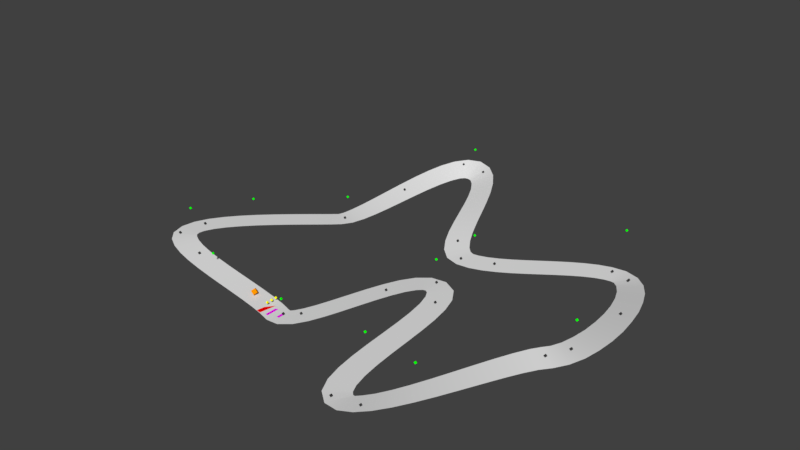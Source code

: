 # Source: circuit.blend  (saved by Blender 2.79.0; exported with 4.5.12 LTS)
import bpy
from mathutils import Matrix  # noqa: F401  (used for matrix-valued properties, if any)

bpy.ops.wm.read_factory_settings(use_empty=True)
scene = bpy.context.scene
scene.name = 'Scene'

# ---- collections
col_collection_1 = bpy.data.collections.new('Collection 1'); scene.collection.children.link(col_collection_1)
col_collection_1.hide_render = True
col_collection_1.hide_viewport = True
col_collection_10 = bpy.data.collections.new('Collection 10'); scene.collection.children.link(col_collection_10)

# ---- images (referenced by path relative to the original .blend; pixels are not part of the script)
import os
ASSET_DIR = os.environ.get("B2B_ASSET_DIR", "")  # directory of the original .blend (textures are referenced by path, not embedded)
HERE = os.path.dirname(os.path.abspath(__file__))  # packed textures are extracted next to this script under _unpacked/

def load_image(name, relpath, width, height, colorspace="sRGB"):
    """Load a texture the original file referenced (path relative to the .blend, or extracted next to this script)."""
    p = next((c for c in (os.path.join(HERE, relpath), os.path.join(ASSET_DIR, relpath)) if relpath and os.path.exists(c)), "")
    if p:
        img = bpy.data.images.load(p, check_existing=True)
        img.name = name
    else:  # same state as the original file: an image datablock whose file is absent (Cycles renders it pink)
        img = bpy.data.images.new(name, width, height)
        img.source = "FILE"
        img.filepath = "//" + (relpath or name)
    img.colorspace_settings.name = colorspace
    return img
img_pavement_jpg = load_image('pavement.jpg', 'pavement.jpg', 1024, 1024, 'sRGB')

# ---- materials (node trees are filled in below, after node groups)
mat_material_003 = bpy.data.materials.new('Material.003')
mat_material_003.alpha_threshold = 0.0
mat_material_003.use_transparent_shadow = False
mat_material_003.roughness = 0.5
mat_material_001 = bpy.data.materials.new('Material.001')
mat_material_001.alpha_threshold = 0.0
mat_material_001.use_transparent_shadow = False
mat_material_001.diffuse_color = (0.0, 1.0, 0.0, 1.0)
mat_material_001.roughness = 0.5
mat_material_001.line_color = (0.0, 0.0, 0.0, 1.0)
mat_material_002 = bpy.data.materials.new('Material.002')
mat_material_002.alpha_threshold = 0.0
mat_material_002.use_transparent_shadow = False
mat_material_002.diffuse_color = (0.03522, 0.03522, 0.03522, 1.0)
mat_material_002.roughness = 0.5
mat_material_002.specular_intensity = 1.0
mat_material_002.line_color = (0.0, 0.0, 0.0, 1.0)
mat_material_006 = bpy.data.materials.new('Material.006')
mat_material_006.alpha_threshold = 0.0
mat_material_006.use_transparent_shadow = False
mat_material_006.diffuse_color = (1.0, 0.3118, 0.0, 1.0)
mat_material_006.roughness = 0.5
mat_material_006.specular_intensity = 1.0
mat_material_006.line_color = (0.0, 0.0, 0.0, 1.0)
mat_material_008 = bpy.data.materials.new('Material.008')
mat_material_008.alpha_threshold = 0.0
mat_material_008.use_transparent_shadow = False
mat_material_008.diffuse_color = (1.0, 1.0, 0.0, 1.0)
mat_material_008.roughness = 0.5
mat_material_008.specular_intensity = 1.0
mat_material_008.line_color = (0.0, 0.0, 0.0, 1.0)
mat_material_009 = bpy.data.materials.new('Material.009')
mat_material_009.alpha_threshold = 0.0
mat_material_009.use_transparent_shadow = False
mat_material_009.diffuse_color = (1.0, 1.0, 0.0, 1.0)
mat_material_009.roughness = 0.5
mat_material_009.specular_intensity = 1.0
mat_material_009.line_color = (0.0, 0.0, 0.0, 1.0)
mat_material_010 = bpy.data.materials.new('Material.010')
mat_material_010.alpha_threshold = 0.0
mat_material_010.use_transparent_shadow = False
mat_material_010.diffuse_color = (1.0, 1.0, 0.0, 1.0)
mat_material_010.roughness = 0.5
mat_material_010.specular_intensity = 1.0
mat_material_010.line_color = (0.0, 0.0, 0.0, 1.0)
mat_material_015 = bpy.data.materials.new('Material.015')
mat_material_015.alpha_threshold = 0.0
mat_material_015.use_transparent_shadow = False
mat_material_015.diffuse_color = (1.0, 0.0, 0.0, 1.0)
mat_material_015.roughness = 0.5
mat_material_016 = bpy.data.materials.new('Material.016')
mat_material_016.alpha_threshold = 0.0
mat_material_016.use_transparent_shadow = False
mat_material_016.diffuse_color = (1.0, 0.0, 1.0, 1.0)
mat_material_016.roughness = 0.5
mat_material_012 = bpy.data.materials.new('Material.012')
mat_material_012.alpha_threshold = 0.0
mat_material_012.use_transparent_shadow = False
mat_material_012.diffuse_color = (0.0, 1.0, 0.0, 1.0)
mat_material_012.roughness = 0.5
mat_material_012.line_color = (0.0, 0.0, 0.0, 1.0)
mat_material_013 = bpy.data.materials.new('Material.013')
mat_material_013.alpha_threshold = 0.0
mat_material_013.use_transparent_shadow = False
mat_material_013.diffuse_color = (0.0, 1.0, 0.0, 1.0)
mat_material_013.roughness = 0.5
mat_material_013.line_color = (0.0, 0.0, 0.0, 1.0)
mat_material_017 = bpy.data.materials.new('Material.017')
mat_material_017.alpha_threshold = 0.0
mat_material_017.use_transparent_shadow = False
mat_material_017.diffuse_color = (0.0, 1.0, 0.0, 1.0)
mat_material_017.roughness = 0.5
mat_material_017.line_color = (0.0, 0.0, 0.0, 1.0)
mat_material_018 = bpy.data.materials.new('Material.018')
mat_material_018.alpha_threshold = 0.0
mat_material_018.use_transparent_shadow = False
mat_material_018.diffuse_color = (0.0, 1.0, 0.0, 1.0)
mat_material_018.roughness = 0.5
mat_material_018.line_color = (0.0, 0.0, 0.0, 1.0)
mat_material_019 = bpy.data.materials.new('Material.019')
mat_material_019.alpha_threshold = 0.0
mat_material_019.use_transparent_shadow = False
mat_material_019.diffuse_color = (0.0, 1.0, 0.0, 1.0)
mat_material_019.roughness = 0.5
mat_material_019.line_color = (0.0, 0.0, 0.0, 1.0)
mat_material_020 = bpy.data.materials.new('Material.020')
mat_material_020.alpha_threshold = 0.0
mat_material_020.use_transparent_shadow = False
mat_material_020.diffuse_color = (0.0, 1.0, 0.0, 1.0)
mat_material_020.roughness = 0.5
mat_material_020.line_color = (0.0, 0.0, 0.0, 1.0)
mat_material_021 = bpy.data.materials.new('Material.021')
mat_material_021.alpha_threshold = 0.0
mat_material_021.use_transparent_shadow = False
mat_material_021.diffuse_color = (0.0, 1.0, 0.0, 1.0)
mat_material_021.roughness = 0.5
mat_material_021.line_color = (0.0, 0.0, 0.0, 1.0)
mat_material_022 = bpy.data.materials.new('Material.022')
mat_material_022.alpha_threshold = 0.0
mat_material_022.use_transparent_shadow = False
mat_material_022.diffuse_color = (0.0, 1.0, 0.0, 1.0)
mat_material_022.roughness = 0.5
mat_material_022.line_color = (0.0, 0.0, 0.0, 1.0)
mat_material_023 = bpy.data.materials.new('Material.023')
mat_material_023.alpha_threshold = 0.0
mat_material_023.use_transparent_shadow = False
mat_material_023.diffuse_color = (0.0, 1.0, 0.0, 1.0)
mat_material_023.roughness = 0.5
mat_material_023.line_color = (0.0, 0.0, 0.0, 1.0)
mat_material_024 = bpy.data.materials.new('Material.024')
mat_material_024.alpha_threshold = 0.0
mat_material_024.use_transparent_shadow = False
mat_material_024.diffuse_color = (0.0, 1.0, 0.0, 1.0)
mat_material_024.roughness = 0.5
mat_material_024.line_color = (0.0, 0.0, 0.0, 1.0)
mat_material_025 = bpy.data.materials.new('Material.025')
mat_material_025.alpha_threshold = 0.0
mat_material_025.use_transparent_shadow = False
mat_material_025.diffuse_color = (0.0, 1.0, 0.0, 1.0)
mat_material_025.roughness = 0.5
mat_material_025.line_color = (0.0, 0.0, 0.0, 1.0)
mat_material_026 = bpy.data.materials.new('Material.026')
mat_material_026.alpha_threshold = 0.0
mat_material_026.use_transparent_shadow = False
mat_material_026.diffuse_color = (0.03522, 0.03522, 0.03522, 1.0)
mat_material_026.roughness = 0.5
mat_material_026.specular_intensity = 1.0
mat_material_026.line_color = (0.0, 0.0, 0.0, 1.0)
mat_material_027 = bpy.data.materials.new('Material.027')
mat_material_027.alpha_threshold = 0.0
mat_material_027.use_transparent_shadow = False
mat_material_027.diffuse_color = (0.03522, 0.03522, 0.03522, 1.0)
mat_material_027.roughness = 0.5
mat_material_027.specular_intensity = 1.0
mat_material_027.line_color = (0.0, 0.0, 0.0, 1.0)
mat_material_028 = bpy.data.materials.new('Material.028')
mat_material_028.alpha_threshold = 0.0
mat_material_028.use_transparent_shadow = False
mat_material_028.diffuse_color = (0.03522, 0.03522, 0.03522, 1.0)
mat_material_028.roughness = 0.5
mat_material_028.specular_intensity = 1.0
mat_material_028.line_color = (0.0, 0.0, 0.0, 1.0)
mat_material_029 = bpy.data.materials.new('Material.029')
mat_material_029.alpha_threshold = 0.0
mat_material_029.use_transparent_shadow = False
mat_material_029.diffuse_color = (0.03522, 0.03522, 0.03522, 1.0)
mat_material_029.roughness = 0.5
mat_material_029.specular_intensity = 1.0
mat_material_029.line_color = (0.0, 0.0, 0.0, 1.0)
mat_material_030 = bpy.data.materials.new('Material.030')
mat_material_030.alpha_threshold = 0.0
mat_material_030.use_transparent_shadow = False
mat_material_030.diffuse_color = (0.03522, 0.03522, 0.03522, 1.0)
mat_material_030.roughness = 0.5
mat_material_030.specular_intensity = 1.0
mat_material_030.line_color = (0.0, 0.0, 0.0, 1.0)
mat_material_031 = bpy.data.materials.new('Material.031')
mat_material_031.alpha_threshold = 0.0
mat_material_031.use_transparent_shadow = False
mat_material_031.diffuse_color = (0.03522, 0.03522, 0.03522, 1.0)
mat_material_031.roughness = 0.5
mat_material_031.specular_intensity = 1.0
mat_material_031.line_color = (0.0, 0.0, 0.0, 1.0)
mat_material_032 = bpy.data.materials.new('Material.032')
mat_material_032.alpha_threshold = 0.0
mat_material_032.use_transparent_shadow = False
mat_material_032.diffuse_color = (0.03522, 0.03522, 0.03522, 1.0)
mat_material_032.roughness = 0.5
mat_material_032.specular_intensity = 1.0
mat_material_032.line_color = (0.0, 0.0, 0.0, 1.0)
mat_material_033 = bpy.data.materials.new('Material.033')
mat_material_033.alpha_threshold = 0.0
mat_material_033.use_transparent_shadow = False
mat_material_033.diffuse_color = (0.03522, 0.03522, 0.03522, 1.0)
mat_material_033.roughness = 0.5
mat_material_033.specular_intensity = 1.0
mat_material_033.line_color = (0.0, 0.0, 0.0, 1.0)
mat_material_034 = bpy.data.materials.new('Material.034')
mat_material_034.alpha_threshold = 0.0
mat_material_034.use_transparent_shadow = False
mat_material_034.diffuse_color = (0.03522, 0.03522, 0.03522, 1.0)
mat_material_034.roughness = 0.5
mat_material_034.specular_intensity = 1.0
mat_material_034.line_color = (0.0, 0.0, 0.0, 1.0)
mat_material_035 = bpy.data.materials.new('Material.035')
mat_material_035.alpha_threshold = 0.0
mat_material_035.use_transparent_shadow = False
mat_material_035.diffuse_color = (0.03522, 0.03522, 0.03522, 1.0)
mat_material_035.roughness = 0.5
mat_material_035.specular_intensity = 1.0
mat_material_035.line_color = (0.0, 0.0, 0.0, 1.0)
mat_material_036 = bpy.data.materials.new('Material.036')
mat_material_036.alpha_threshold = 0.0
mat_material_036.use_transparent_shadow = False
mat_material_036.diffuse_color = (0.03522, 0.03522, 0.03522, 1.0)
mat_material_036.roughness = 0.5
mat_material_036.specular_intensity = 1.0
mat_material_036.line_color = (0.0, 0.0, 0.0, 1.0)
mat_material_037 = bpy.data.materials.new('Material.037')
mat_material_037.alpha_threshold = 0.0
mat_material_037.use_transparent_shadow = False
mat_material_037.diffuse_color = (0.03522, 0.03522, 0.03522, 1.0)
mat_material_037.roughness = 0.5
mat_material_037.specular_intensity = 1.0
mat_material_037.line_color = (0.0, 0.0, 0.0, 1.0)
mat_material_038 = bpy.data.materials.new('Material.038')
mat_material_038.alpha_threshold = 0.0
mat_material_038.use_transparent_shadow = False
mat_material_038.diffuse_color = (0.03522, 0.03522, 0.03522, 1.0)
mat_material_038.roughness = 0.5
mat_material_038.specular_intensity = 1.0
mat_material_038.line_color = (0.0, 0.0, 0.0, 1.0)
mat_material_039 = bpy.data.materials.new('Material.039')
mat_material_039.alpha_threshold = 0.0
mat_material_039.use_transparent_shadow = False
mat_material_039.diffuse_color = (0.03522, 0.03522, 0.03522, 1.0)
mat_material_039.roughness = 0.5
mat_material_039.specular_intensity = 1.0
mat_material_039.line_color = (0.0, 0.0, 0.0, 1.0)
mat_material_040 = bpy.data.materials.new('Material.040')
mat_material_040.alpha_threshold = 0.0
mat_material_040.use_transparent_shadow = False
mat_material_040.diffuse_color = (0.03522, 0.03522, 0.03522, 1.0)
mat_material_040.roughness = 0.5
mat_material_040.specular_intensity = 1.0
mat_material_040.line_color = (0.0, 0.0, 0.0, 1.0)
mat_material_041 = bpy.data.materials.new('Material.041')
mat_material_041.alpha_threshold = 0.0
mat_material_041.use_transparent_shadow = False
mat_material_041.diffuse_color = (0.03522, 0.03522, 0.03522, 1.0)
mat_material_041.roughness = 0.5
mat_material_041.specular_intensity = 1.0
mat_material_041.line_color = (0.0, 0.0, 0.0, 1.0)
mat_material_042 = bpy.data.materials.new('Material.042')
mat_material_042.alpha_threshold = 0.0
mat_material_042.use_transparent_shadow = False
mat_material_042.diffuse_color = (0.03522, 0.03522, 0.03522, 1.0)
mat_material_042.roughness = 0.5
mat_material_042.specular_intensity = 1.0
mat_material_042.line_color = (0.0, 0.0, 0.0, 1.0)
mat_material_043 = bpy.data.materials.new('Material.043')
mat_material_043.alpha_threshold = 0.0
mat_material_043.use_transparent_shadow = False
mat_material_043.diffuse_color = (0.03522, 0.03522, 0.03522, 1.0)
mat_material_043.roughness = 0.5
mat_material_043.specular_intensity = 1.0
mat_material_043.line_color = (0.0, 0.0, 0.0, 1.0)
mat_material_044 = bpy.data.materials.new('Material.044')
mat_material_044.alpha_threshold = 0.0
mat_material_044.use_transparent_shadow = False
mat_material_044.diffuse_color = (0.03522, 0.03522, 0.03522, 1.0)
mat_material_044.roughness = 0.5
mat_material_044.specular_intensity = 1.0
mat_material_044.line_color = (0.0, 0.0, 0.0, 1.0)
mat_material_045 = bpy.data.materials.new('Material.045')
mat_material_045.alpha_threshold = 0.0
mat_material_045.use_transparent_shadow = False
mat_material_045.diffuse_color = (0.03522, 0.03522, 0.03522, 1.0)
mat_material_045.roughness = 0.5
mat_material_045.specular_intensity = 1.0
mat_material_045.line_color = (0.0, 0.0, 0.0, 1.0)
mat_material_046 = bpy.data.materials.new('Material.046')
mat_material_046.alpha_threshold = 0.0
mat_material_046.use_transparent_shadow = False
mat_material_046.diffuse_color = (0.03522, 0.03522, 0.03522, 1.0)
mat_material_046.roughness = 0.5
mat_material_046.specular_intensity = 1.0
mat_material_046.line_color = (0.0, 0.0, 0.0, 1.0)
mat_material_000 = bpy.data.materials.new('Material.000')
mat_material_000.alpha_threshold = 0.0
mat_material_000.use_transparent_shadow = False
mat_material_000.diffuse_color = (1.0, 0.0, 1.0, 1.0)
mat_material_000.roughness = 0.5

# ---- material node trees
mat_material_003.use_nodes = True; mat_material_003.node_tree.nodes.clear()
_N = mat_material_003.node_tree.nodes; _L = mat_material_003.node_tree.links
n0 = _N.new('ShaderNodeOutputMaterial'); n0.name = 'Material Output'; n0.location = (300, 300)
n1 = _N.new('ShaderNodeBsdfDiffuse'); n1.name = 'Diffuse BSDF'; n1.location = (10, 300)
n2 = _N.new('ShaderNodeTexImage'); n2.name = 'Image Texture'; n2.location = (-190, 355)
n2.width = 140
n2.image = img_pavement_jpg
n3 = _N.new('ShaderNodeMapping'); n3.name = 'Mapping'; n3.location = (-490, 384)
n3.inputs[3].default_value = (100.0, 100.0, 100.0)
n4 = _N.new('ShaderNodeTexCoord'); n4.name = 'Texture Coordinate'; n4.location = (-690, 367)
_L.new(n1.outputs[0], n0.inputs[0])
_L.new(n2.outputs[0], n1.inputs[0])
_L.new(n3.outputs[0], n2.inputs[0])
_L.new(n4.outputs[2], n3.inputs[0])
n0.is_active_output = True

# ---- world
world_world = bpy.data.worlds.new('World'); scene.world = world_world
world_world.color = (0.05088, 0.05088, 0.05088)
world_world.use_sun_shadow = False
world_world.sun_shadow_jitter_overblur = 0.0
world_world.cycles.sampling_method = 'MANUAL'

# ---- meshes
me_cubeziercurve_000 = bpy.data.meshes.new('CUBezierCurve.000')
me_cubeziercurve_000.from_pydata([(-500.1, 70.96, 42.98), (-421.3, 115.9, 43.28), (-515.6, 124.0, 42.9), (-425.1, 129.7, 43.36), (-507.9, 177.8, 42.83), (-421.0, 151.5, 43.44), (-485.0, 228.2, 42.75), (-406.0, 183.5, 43.51), (-452.1, 276.7, 42.68), (-379.8, 221.9, 43.59), (-412.1, 324.3, 42.6), (-344.7, 263.5, 43.66), (-367.3, 370.8, 42.52), (-303.5, 306.3, 43.74), (-319.9, 415.5, 42.45), (-258.6, 348.6, 43.81), (-272.5, 457.6, 42.37), (-212.9, 389.2, 43.89), (-227.5, 496.1, 42.3), (-168.8, 426.9, 43.97), (-187.4, 529.8, 42.22), (-128.8, 460.6, 44.04), (-155.1, 557.3, 42.15), (-95.02, 489.4, 44.12), (-136.2, 574.2, 41.98), (-66.98, 515.6, 44.28), (-125.3, 591.3, 44.92), (-44.33, 550.3, 44.53), (-112.9, 624.3, 50.54), (-26.63, 596.5, 47.71), (-99.85, 671.6, 58.69), (-11.91, 650.1, 52.86), (-86.62, 728.1, 68.73), (1.722, 709.6, 59.5), (-72.87, 790.1, 80.03), (15.2, 772.5, 67.12), (-58.01, 854.4, 92.02), (29.23, 836.0, 75.17), (-41.31, 917.9, 104.2), (44.39, 896.9, 83.09), (-21.89, 977.9, 115.9), (61.09, 951.7, 90.24), (1.621, 1032.0, 126.9), (79.28, 996.6, 95.95), (31.87, 1078.0, 136.7), (97.58, 1028.0, 99.46), (73.9, 1112.0, 144.6), (112.3, 1042.0, 100.3), (128.2, 1122.0, 148.8), (124.2, 1046.0, 99.3), (183.8, 1105.0, 144.8), (141.6, 1039.0, 100.2), (226.8, 1069.0, 137.2), (162.2, 1018.0, 98.96), (260.1, 1022.0, 127.6), (184.7, 983.5, 95.26), (287.7, 968.1, 116.6), (207.1, 936.5, 89.52), (311.9, 909.4, 104.9), (228.7, 881.3, 82.38), (334.3, 849.1, 92.74), (249.7, 821.7, 74.46), (355.7, 790.4, 80.81), (271.1, 761.1, 66.34), (377.1, 736.6, 69.69), (293.8, 702.4, 58.54), (398.6, 691.8, 60.04), (319.4, 648.5, 51.51), (419.4, 660.0, 52.6), (350.4, 601.5, 45.65), (436.1, 644.4, 47.87), (392.2, 565.2, 41.58), (450.9, 640.6, 45.26), (444.2, 550.2, 41.0), (474.1, 644.2, 45.35), (494.5, 555.9, 40.91), (505.4, 655.0, 45.27), (540.0, 571.2, 40.99), (540.7, 672.5, 45.2), (584.2, 593.0, 41.07), (578.9, 695.6, 45.12), (627.6, 619.1, 41.14), (619.0, 722.6, 45.05), (670.5, 648.0, 41.22), (660.4, 751.9, 44.97), (712.7, 677.9, 41.29), (702.6, 781.8, 44.89), (754.1, 707.2, 41.37), (745.5, 810.7, 44.82), (794.2, 734.2, 41.44), (788.9, 836.8, 44.74), (832.4, 757.3, 41.52), (833.1, 858.6, 44.67), (867.8, 774.8, 41.6), (878.6, 873.9, 44.59), (899.0, 785.5, 41.67), (930.2, 879.5, 44.76), (920.9, 789.3, 41.5), (985.0, 860.5, 46.93), (937.0, 783.6, 44.09), (1031.0, 815.8, 53.82), (959.8, 759.3, 50.34), (1068.0, 756.2, 63.42), (987.6, 713.6, 60.6), (1099.0, 684.8, 75.11), (1015.0, 651.6, 73.81), (1127.0, 604.3, 88.25), (1040.0, 578.3, 88.92), (1149.0, 518.1, 102.1), (1061.0, 498.3, 105.0), (1167.0, 429.9, 116.0), (1077.0, 416.1, 121.0), (1178.0, 343.3, 129.0), (1088.0, 336.0, 136.3), (1182.0, 261.6, 140.5), (1092.0, 262.4, 149.7), (1179.0, 188.1, 149.6), (1090.0, 200.5, 160.4), (1165.0, 124.3, 155.7), (1081.0, 156.3, 167.5), (1140.0, 78.33, 157.0), (1067.0, 129.8, 171.0), (1113.0, 47.11, 155.8), (1044.0, 104.4, 167.3), (1084.0, 11.0, 150.9), (1013.0, 66.65, 159.1), (1050.0, -32.24, 142.5), (978.4, 23.39, 147.7), (1012.0, -79.99, 131.4), (941.0, -23.42, 133.9), (971.1, -129.8, 118.5), (901.5, -71.59, 118.5), (928.5, -179.5, 104.7), (861.1, -118.8, 102.4), (884.8, -226.7, 90.71), (820.6, -162.8, 86.46), (840.8, -269.4, 77.29), (781.5, -201.0, 71.63), (796.6, -305.5, 65.15), (745.3, -230.9, 58.87), (751.4, -332.8, 54.9), (714.6, -250.1, 49.26), (702.9, -347.8, 47.37), (695.3, -261.6, 44.93), (650.3, -341.4, 44.48), (685.6, -257.9, 41.79), (603.6, -303.6, 43.92), (675.2, -247.9, 42.34), (576.2, -248.2, 43.85), (661.6, -217.7, 42.42), (560.2, -183.5, 43.77), (649.3, -166.5, 42.49), (550.2, -110.9, 43.69), (640.3, -100.9, 42.57), (543.5, -32.89, 43.62), (634.0, -26.15, 42.64), (538.4, 47.2, 43.54), (628.9, 53.24, 42.72), (533.0, 125.6, 43.47), (623.4, 133.2, 42.8), (525.7, 198.1, 43.39), (615.7, 210.2, 42.87), (515.4, 260.1, 43.31), (603.7, 280.9, 42.95), (501.7, 305.9, 43.24), (584.4, 343.3, 43.02), (488.3, 329.6, 43.16), (550.8, 395.3, 43.1), (478.4, 335.8, 43.3), (496.3, 424.7, 42.96), (468.2, 333.8, 43.05), (438.0, 419.3, 41.08), (450.1, 321.0, 41.22), (391.3, 390.0, 37.02), (425.6, 293.0, 37.56), (354.0, 348.5, 31.77), (398.8, 252.1, 32.41), (321.7, 299.4, 25.75), (371.6, 202.6, 26.27), (292.0, 245.4, 19.22), (344.4, 148.6, 19.59), (263.9, 189.7, 12.48), (317.2, 93.66, 12.76), (237.0, 135.5, 5.892), (289.5, 41.25, 6.12), (211.3, 86.73, -0.1415), (260.4, -5.826, -0.04684), (187.2, 47.46, -5.14), (227.1, -45.34, -5.608), (167.0, 22.57, -8.485), (182.6, -72.64, -10.34), (157.3, 14.49, -9.653), (135.4, -73.57, -12.22), (148.8, 16.12, -9.898), (87.75, -60.0, -11.17), (108.9, 28.2, -8.82), (39.96, -51.17, -8.49), (54.02, 38.41, -5.603), (-14.92, -44.36, -4.271), (-4.984, 45.75, -0.9158), (-74.52, -39.0, 1.139), (-66.69, 51.31, 4.839), (-136.7, -34.31, 7.371), (-129.4, 56.03, 11.28), (-199.5, -29.49, 14.05), (-191.3, 60.78, 18.02), (-261.1, -23.65, 20.83), (-250.4, 66.37, 24.67), (-319.8, -15.84, 27.34), (-304.6, 73.53, 30.82), (-374.2, -4.919, 33.26), (-351.4, 82.83, 36.07), (-423.4, 10.78, 38.28), (-388.0, 94.28, 39.95), (-466.6, 34.4, 41.99), (-411.4, 106.4, 42.14), (-504.2, 51.75, 335.4), (-425.4, 96.72, 335.7), (-519.7, 104.8, 335.3), (-429.1, 110.5, 335.8), (-511.9, 158.6, 335.3), (-425.1, 132.3, 335.9), (-489.0, 209.0, 335.2), (-410.0, 164.3, 335.9), (-456.2, 257.5, 335.1), (-383.8, 202.7, 336.0), (-416.1, 305.1, 335.0), (-348.8, 244.3, 336.1), (-371.3, 351.5, 335.0), (-307.5, 287.1, 336.2), (-324.0, 396.3, 334.9), (-262.7, 329.4, 336.2), (-276.5, 438.4, 334.8), (-217.0, 370.0, 336.3), (-231.5, 476.9, 334.7), (-172.9, 407.7, 336.4), (-191.5, 510.6, 334.7), (-132.8, 441.4, 336.5), (-159.2, 538.1, 334.6), (-99.06, 470.2, 336.5), (-140.2, 555.0, 334.4), (-71.03, 496.4, 336.7), (-129.3, 572.1, 337.4), (-48.37, 531.1, 337.0), (-117.0, 605.1, 343.0), (-30.67, 577.3, 340.1), (-103.9, 652.4, 351.1), (-15.95, 630.9, 345.3), (-90.66, 708.9, 361.2), (-2.321, 690.4, 351.9), (-76.91, 770.9, 372.5), (11.16, 753.3, 359.5), (-62.05, 835.2, 384.5), (25.19, 816.8, 367.6), (-45.36, 898.7, 396.6), (40.35, 877.7, 375.5), (-25.93, 958.7, 408.3), (57.05, 932.5, 382.7), (-2.422, 1013.0, 419.3), (75.23, 977.4, 388.4), (27.83, 1059.0, 429.1), (93.54, 1008.0, 391.9), (69.86, 1092.0, 437.1), (108.2, 1023.0, 392.7), (124.1, 1103.0, 441.3), (120.2, 1027.0, 391.7), (179.8, 1086.0, 437.2), (137.6, 1019.0, 392.6), (222.8, 1050.0, 429.6), (158.1, 999.2, 391.4), (256.1, 1003.0, 420.0), (180.7, 964.3, 387.7), (283.7, 948.8, 409.1), (203.0, 917.3, 382.0), (307.9, 890.2, 397.3), (224.6, 862.1, 374.8), (330.2, 829.9, 385.2), (245.7, 802.5, 366.9), (351.7, 771.2, 373.2), (267.1, 741.8, 358.8), (373.1, 717.4, 362.1), (289.8, 683.2, 351.0), (394.6, 672.6, 352.5), (315.3, 629.3, 343.9), (415.4, 640.8, 345.0), (346.4, 582.3, 338.1), (432.0, 625.2, 340.3), (388.2, 546.0, 334.0), (446.9, 621.4, 337.7), (440.1, 531.0, 333.4), (470.0, 625.0, 337.8), (490.4, 536.7, 333.3), (501.3, 635.8, 337.7), (536.0, 552.0, 333.4), (536.7, 653.3, 337.6), (580.2, 573.8, 333.5), (574.9, 676.4, 337.6), (623.6, 599.9, 333.6), (614.9, 703.4, 337.5), (666.5, 628.8, 333.6), (656.3, 732.7, 337.4), (708.7, 658.7, 333.7), (698.6, 762.6, 337.3), (750.1, 688.0, 333.8), (741.4, 791.4, 337.2), (790.2, 715.0, 333.9), (784.8, 817.6, 337.2), (828.4, 738.1, 334.0), (829.0, 839.4, 337.1), (863.7, 755.6, 334.0), (874.6, 854.7, 337.0), (895.0, 766.3, 334.1), (926.2, 860.3, 337.2), (916.9, 770.1, 333.9), (981.0, 841.3, 339.4), (932.9, 764.4, 336.5), (1027.0, 796.5, 346.2), (955.8, 740.1, 342.8), (1064.0, 737.0, 355.9), (983.5, 694.4, 353.0), (1095.0, 665.5, 367.5), (1011.0, 632.4, 366.2), (1123.0, 585.1, 380.7), (1036.0, 559.1, 381.3), (1145.0, 498.9, 394.6), (1057.0, 479.1, 397.4), (1163.0, 410.7, 408.4), (1073.0, 396.9, 413.5), (1174.0, 324.1, 421.4), (1084.0, 316.7, 428.7), (1178.0, 242.4, 432.9), (1088.0, 243.2, 442.1), (1175.0, 168.8, 442.0), (1086.0, 181.3, 452.8), (1161.0, 105.1, 448.1), (1077.0, 137.1, 459.9), (1136.0, 59.13, 449.4), (1063.0, 110.6, 463.4), (1109.0, 27.9, 448.3), (1040.0, 85.2, 459.7), (1080.0, -8.2, 443.3), (1009.0, 47.44, 451.5), (1046.0, -51.44, 434.9), (974.3, 4.186, 440.1), (1008.0, -99.2, 423.8), (936.9, -42.62, 426.3), (967.0, -149.1, 411.0), (897.5, -90.79, 410.9), (924.4, -198.7, 397.1), (857.0, -138.0, 394.8), (880.8, -245.9, 383.1), (816.6, -182.0, 378.9), (836.7, -288.6, 369.7), (777.4, -220.2, 364.1), (792.5, -324.7, 357.6), (741.2, -250.1, 351.3), (747.4, -352.0, 347.3), (710.6, -269.3, 341.7), (698.8, -367.0, 339.8), (691.2, -280.8, 337.4), (646.3, -360.6, 336.9), (681.6, -277.1, 334.2), (599.6, -322.8, 336.4), (671.2, -267.1, 334.8), (572.1, -267.4, 336.3), (657.6, -236.9, 334.8), (556.1, -202.7, 336.2), (645.2, -185.7, 334.9), (546.1, -130.1, 336.1), (636.3, -120.1, 335.0), (539.5, -52.09, 336.0), (630.0, -45.35, 335.1), (534.3, 28.0, 336.0), (624.8, 34.04, 335.1), (528.9, 106.4, 335.9), (619.3, 114.0, 335.2), (521.7, 178.9, 335.8), (611.6, 191.0, 335.3), (511.4, 240.9, 335.7), (599.7, 261.7, 335.4), (497.7, 286.7, 335.7), (580.3, 324.1, 335.5), (484.3, 310.4, 335.6), (546.8, 376.1, 335.5), (474.4, 316.6, 335.7), (492.3, 405.5, 335.4), (464.2, 314.6, 335.5), (434.0, 400.1, 333.5), (446.0, 301.8, 333.6), (387.2, 370.8, 329.4), (421.5, 273.8, 330.0), (350.0, 329.3, 324.2), (394.8, 232.9, 324.8), (317.6, 280.2, 318.2), (367.6, 183.4, 318.7), (287.9, 226.2, 311.6), (340.4, 129.4, 312.0), (259.8, 170.5, 304.9), (313.2, 74.46, 305.2), (233.0, 116.3, 298.3), (285.5, 22.05, 298.5), (207.2, 67.53, 292.3), (256.4, -25.03, 292.4), (183.1, 28.25, 287.3), (223.1, -64.55, 286.8), (163.0, 3.371, 283.9), (178.5, -91.84, 282.1), (153.2, -4.716, 282.8), (131.4, -92.78, 280.2), (144.8, -3.08, 282.5), (83.7, -79.2, 281.3), (104.8, 8.993, 283.6), (35.91, -70.37, 283.9), (49.97, 19.21, 286.8), (-18.97, -63.57, 288.2), (-9.027, 26.55, 291.5), (-78.56, -58.2, 293.6), (-70.73, 32.11, 297.3), (-140.7, -53.52, 299.8), (-133.5, 36.83, 303.7), (-203.5, -48.69, 306.5), (-195.4, 41.58, 310.4), (-265.1, -42.85, 313.3), (-254.5, 47.16, 317.1), (-323.8, -35.04, 319.8), (-308.6, 54.33, 323.3), (-378.3, -24.12, 325.7), (-355.4, 63.63, 328.5), (-427.5, -8.426, 330.7), (-392.0, 75.07, 332.4), (-470.6, 15.2, 334.4), (-415.4, 87.21, 334.6)], [], [(1, 3, 2, 0), (3, 5, 4, 2), (5, 7, 6, 4), (7, 9, 8, 6), (9, 11, 10, 8), (11, 13, 12, 10), (13, 15, 14, 12), (15, 17, 16, 14), (17, 19, 18, 16), (19, 21, 20, 18), (21, 23, 22, 20), (23, 25, 24, 22), (25, 27, 26, 24), (27, 29, 28, 26), (29, 31, 30, 28), (31, 33, 32, 30), (33, 35, 34, 32), (35, 37, 36, 34), (37, 39, 38, 36), (39, 41, 40, 38), (41, 43, 42, 40), (43, 45, 44, 42), (45, 47, 46, 44), (47, 49, 48, 46), (49, 51, 50, 48), (51, 53, 52, 50), (53, 55, 54, 52), (55, 57, 56, 54), (57, 59, 58, 56), (59, 61, 60, 58), (61, 63, 62, 60), (63, 65, 64, 62), (65, 67, 66, 64), (67, 69, 68, 66), (69, 71, 70, 68), (71, 73, 72, 70), (73, 75, 74, 72), (75, 77, 76, 74), (77, 79, 78, 76), (79, 81, 80, 78), (81, 83, 82, 80), (83, 85, 84, 82), (85, 87, 86, 84), (87, 89, 88, 86), (89, 91, 90, 88), (91, 93, 92, 90), (93, 95, 94, 92), (95, 97, 96, 94), (97, 99, 98, 96), (99, 101, 100, 98), (101, 103, 102, 100), (103, 105, 104, 102), (105, 107, 106, 104), (107, 109, 108, 106), (109, 111, 110, 108), (111, 113, 112, 110), (113, 115, 114, 112), (115, 117, 116, 114), (117, 119, 118, 116), (119, 121, 120, 118), (121, 123, 122, 120), (123, 125, 124, 122), (125, 127, 126, 124), (127, 129, 128, 126), (129, 131, 130, 128), (131, 133, 132, 130), (133, 135, 134, 132), (135, 137, 136, 134), (137, 139, 138, 136), (139, 141, 140, 138), (141, 143, 142, 140), (143, 145, 144, 142), (145, 147, 146, 144), (147, 149, 148, 146), (149, 151, 150, 148), (151, 153, 152, 150), (153, 155, 154, 152), (155, 157, 156, 154), (157, 159, 158, 156), (159, 161, 160, 158), (161, 163, 162, 160), (163, 165, 164, 162), (165, 167, 166, 164), (167, 169, 168, 166), (169, 171, 170, 168), (171, 173, 172, 170), (173, 175, 174, 172), (175, 177, 176, 174), (177, 179, 178, 176), (179, 181, 180, 178), (181, 183, 182, 180), (183, 185, 184, 182), (185, 187, 186, 184), (187, 189, 188, 186), (189, 191, 190, 188), (191, 193, 192, 190), (193, 195, 194, 192), (195, 197, 196, 194), (197, 199, 198, 196), (199, 201, 200, 198), (201, 203, 202, 200), (203, 205, 204, 202), (205, 207, 206, 204), (207, 209, 208, 206), (209, 211, 210, 208), (211, 213, 212, 210), (213, 215, 214, 212), (215, 1, 0, 214), (158, 374, 372, 156), (105, 321, 323, 107), (119, 335, 337, 121), (127, 343, 345, 129), (69, 285, 287, 71), (203, 419, 421, 205), (40, 256, 254, 38), (9, 225, 227, 11), (76, 292, 290, 74), (180, 396, 394, 178), (51, 267, 269, 53), (62, 278, 276, 60), (139, 355, 357, 141), (210, 426, 424, 208), (37, 253, 255, 39), (28, 244, 242, 26), (175, 391, 393, 177), (177, 393, 395, 179), (122, 338, 336, 120), (91, 307, 309, 93), (36, 252, 250, 34), (154, 370, 368, 152), (101, 317, 319, 103), (184, 400, 398, 182), (120, 336, 334, 118), (103, 319, 321, 105), (198, 414, 412, 196), (71, 287, 289, 73), (66, 282, 280, 64), (65, 281, 283, 67), (126, 342, 340, 124), (19, 235, 237, 21), (13, 229, 231, 15), (182, 398, 396, 180), (207, 423, 425, 209), (59, 275, 277, 61), (189, 405, 407, 191), (6, 222, 220, 4), (15, 231, 233, 17), (116, 332, 330, 114), (162, 378, 376, 160), (168, 384, 382, 166), (80, 296, 294, 78), (131, 347, 349, 133), (82, 298, 296, 80), (32, 248, 246, 30), (145, 361, 363, 147), (42, 258, 256, 40), (106, 322, 320, 104), (22, 238, 236, 20), (85, 301, 303, 87), (185, 401, 403, 187), (27, 243, 245, 29), (193, 409, 411, 195), (79, 295, 297, 81), (12, 228, 226, 10), (5, 221, 223, 7), (157, 373, 375, 159), (123, 339, 341, 125), (214, 430, 428, 212), (205, 421, 423, 207), (117, 333, 335, 119), (191, 407, 409, 193), (147, 363, 365, 149), (46, 262, 260, 44), (33, 249, 251, 35), (56, 272, 270, 54), (81, 297, 299, 83), (110, 326, 324, 108), (142, 358, 356, 140), (72, 288, 286, 70), (124, 340, 338, 122), (43, 259, 261, 45), (153, 369, 371, 155), (90, 306, 304, 88), (132, 348, 346, 130), (2, 218, 216, 0), (97, 313, 315, 99), (209, 425, 427, 211), (75, 291, 293, 77), (192, 408, 406, 190), (173, 389, 391, 175), (52, 268, 266, 50), (107, 323, 325, 109), (53, 269, 271, 55), (68, 284, 282, 66), (206, 422, 420, 204), (138, 354, 352, 136), (163, 379, 381, 165), (94, 310, 308, 92), (213, 429, 431, 215), (38, 254, 252, 36), (156, 372, 370, 154), (196, 412, 410, 194), (178, 394, 392, 176), (102, 318, 316, 100), (111, 327, 329, 113), (169, 385, 387, 171), (202, 418, 416, 200), (67, 283, 285, 69), (18, 234, 232, 16), (89, 305, 307, 91), (60, 276, 274, 58), (151, 367, 369, 153), (134, 350, 348, 132), (21, 237, 239, 23), (39, 255, 257, 41), (16, 232, 230, 14), (144, 360, 358, 142), (1, 217, 219, 3), (63, 279, 281, 65), (190, 406, 404, 188), (11, 227, 229, 13), (201, 417, 419, 203), (165, 381, 383, 167), (159, 375, 377, 161), (99, 315, 317, 101), (108, 324, 322, 106), (88, 304, 302, 86), (128, 344, 342, 126), (187, 403, 405, 189), (208, 424, 422, 206), (183, 399, 401, 185), (141, 357, 359, 143), (49, 265, 267, 51), (186, 402, 400, 184), (148, 364, 362, 146), (26, 242, 240, 24), (8, 224, 222, 6), (84, 300, 298, 82), (212, 428, 426, 210), (83, 299, 301, 85), (152, 368, 366, 150), (44, 260, 258, 42), (137, 353, 355, 139), (98, 314, 312, 96), (160, 376, 374, 158), (113, 329, 331, 115), (74, 290, 288, 72), (7, 223, 225, 9), (34, 250, 248, 32), (179, 395, 397, 181), (30, 246, 244, 28), (195, 411, 413, 197), (171, 387, 389, 173), (150, 366, 364, 148), (64, 280, 278, 62), (93, 309, 311, 95), (167, 383, 385, 169), (164, 380, 378, 162), (17, 233, 235, 19), (140, 356, 354, 138), (78, 294, 292, 76), (4, 220, 218, 2), (118, 334, 332, 116), (197, 413, 415, 199), (133, 349, 351, 135), (174, 390, 388, 172), (155, 371, 373, 157), (125, 341, 343, 127), (92, 308, 306, 90), (57, 273, 275, 59), (54, 270, 268, 52), (35, 251, 253, 37), (112, 328, 326, 110), (55, 271, 273, 57), (161, 377, 379, 163), (135, 351, 353, 137), (73, 289, 291, 75), (170, 386, 384, 168), (87, 303, 305, 89), (104, 320, 318, 102), (29, 245, 247, 31), (0, 216, 430, 214), (115, 331, 333, 117), (204, 420, 418, 202), (61, 277, 279, 63), (50, 266, 264, 48), (24, 240, 238, 22), (23, 239, 241, 25), (41, 257, 259, 43), (121, 337, 339, 123), (211, 427, 429, 213), (130, 346, 344, 128), (100, 316, 314, 98), (181, 397, 399, 183), (166, 382, 380, 164), (48, 264, 262, 46), (77, 293, 295, 79), (25, 241, 243, 27), (188, 404, 402, 186), (199, 415, 417, 201), (194, 410, 408, 192), (200, 416, 414, 198), (70, 286, 284, 68), (143, 359, 361, 145), (20, 236, 234, 18), (45, 261, 263, 47), (10, 226, 224, 8), (146, 362, 360, 144), (149, 365, 367, 151), (136, 352, 350, 134), (172, 388, 386, 170), (114, 330, 328, 112), (176, 392, 390, 174), (86, 302, 300, 84), (109, 325, 327, 111), (95, 311, 313, 97), (129, 345, 347, 131), (3, 219, 221, 5), (215, 431, 217, 1), (58, 274, 272, 56), (96, 312, 310, 94), (47, 263, 265, 49), (31, 247, 249, 33), (14, 230, 228, 12)])
me_cubeziercurve_000.polygons.foreach_set('use_smooth', [True] * 324)
_uv = me_cubeziercurve_000.uv_layers.new(name='UVMap')
_uv.uv.foreach_set('vector', [0.4679, 0.04175, 0.463, 0.03852, 0.4768, 0.00384, 0.4954, 0.01668, 0.463, 0.03852, 0.454, 0.03732, 0.4549, 0.0, 0.4768, 0.00384, 0.454, 0.03732, 0.4397, 0.03911, 0.4325, 0.002512, 0.4549, 0.0, 0.4397, 0.03911, 0.4215, 0.04444, 0.4095, 0.009153, 0.4325, 0.002512, 0.4215, 0.04444, 0.4009, 0.05283, 0.3859, 0.01872, 0.4095, 0.009153, 0.4009, 0.05283, 0.3791, 0.06351, 0.3622, 0.03031, 0.3859, 0.01872, 0.3791, 0.06351, 0.357, 0.07562, 0.3388, 0.0431, 0.3622, 0.03031, 0.357, 0.07562, 0.3354, 0.08831, 0.3165, 0.05626, 0.3388, 0.0431, 0.3354, 0.08831, 0.3152, 0.1007, 0.2958, 0.06895, 0.3165, 0.05626, 0.3152, 0.1007, 0.297, 0.1121, 0.2777, 0.08031, 0.2958, 0.06895, 0.297, 0.1121, 0.2816, 0.1216, 0.2629, 0.08941, 0.2777, 0.08031, 0.2816, 0.1216, 0.2678, 0.1292, 0.254, 0.09466, 0.2629, 0.08941, 0.2678, 0.1292, 0.2515, 0.1336, 0.2459, 0.09675, 0.254, 0.09466, 0.2515, 0.1336, 0.2312, 0.1346, 0.2313, 0.09732, 0.2459, 0.09675, 0.2312, 0.1346, 0.2085, 0.1335, 0.2111, 0.09637, 0.2313, 0.09732, 0.2085, 0.1335, 0.1835, 0.1312, 0.1873, 0.09429, 0.2111, 0.09637, 0.1835, 0.1312, 0.1571, 0.1284, 0.1612, 0.0917, 0.1873, 0.09429, 0.1571, 0.1284, 0.1305, 0.1258, 0.134, 0.08925, 0.1612, 0.0917, 0.1305, 0.1258, 0.1047, 0.1239, 0.1069, 0.08762, 0.134, 0.08925, 0.1047, 0.1239, 0.08117, 0.1234, 0.08086, 0.08751, 0.1069, 0.08762, 0.08117, 0.1234, 0.06129, 0.1247, 0.05663, 0.08977, 0.08086, 0.08751, 0.06129, 0.1247, 0.04687, 0.1279, 0.0347, 0.09569, 0.05663, 0.08977, 0.04687, 0.1279, 0.03923, 0.1318, 0.01605, 0.1078, 0.0347, 0.09569, 0.03923, 0.1318, 0.0363, 0.136, 0.00501, 0.1277, 0.01605, 0.1078, 0.0363, 0.136, 0.03696, 0.1438, 0.004475, 0.1516, 0.00501, 0.1277, 0.03696, 0.1438, 0.04221, 0.1544, 0.01323, 0.173, 0.004475, 0.1516, 0.04221, 0.1544, 0.053, 0.1677, 0.02752, 0.1921, 0.01323, 0.173, 0.053, 0.1677, 0.06855, 0.1824, 0.04533, 0.2099, 0.02752, 0.1921, 0.06855, 0.1824, 0.0874, 0.198, 0.06531, 0.2269, 0.04533, 0.2099, 0.0874, 0.198, 0.1081, 0.2138, 0.08618, 0.2433, 0.06531, 0.2269, 0.1081, 0.2138, 0.1291, 0.23, 0.1066, 0.2593, 0.08618, 0.2433, 0.1291, 0.23, 0.1492, 0.2464, 0.125, 0.2746, 0.1066, 0.2593, 0.1492, 0.2464, 0.167, 0.2633, 0.1399, 0.2887, 0.125, 0.2746, 0.167, 0.2633, 0.1814, 0.2815, 0.1498, 0.301, 0.1399, 0.2887, 0.1814, 0.2815, 0.1903, 0.3025, 0.1539, 0.3095, 0.1498, 0.301, 0.1903, 0.3025, 0.1896, 0.3247, 0.1535, 0.3158, 0.1539, 0.3095, 0.1896, 0.3247, 0.181, 0.3437, 0.1492, 0.3244, 0.1535, 0.3158, 0.181, 0.3437, 0.1692, 0.3595, 0.1411, 0.3352, 0.1492, 0.3244, 0.1692, 0.3595, 0.1552, 0.374, 0.1298, 0.3468, 0.1411, 0.3352, 0.1552, 0.374, 0.1395, 0.3877, 0.116, 0.3588, 0.1298, 0.3468, 0.1395, 0.3877, 0.1229, 0.4007, 0.1004, 0.371, 0.116, 0.3588, 0.1229, 0.4007, 0.1059, 0.4134, 0.08377, 0.3835, 0.1004, 0.371, 0.1059, 0.4134, 0.08929, 0.4259, 0.06681, 0.3962, 0.08377, 0.3835, 0.08929, 0.4259, 0.07371, 0.4381, 0.05018, 0.4092, 0.06681, 0.3962, 0.07371, 0.4381, 0.05991, 0.4501, 0.03451, 0.4229, 0.05018, 0.4092, 0.05991, 0.4501, 0.04863, 0.4617, 0.02046, 0.4374, 0.03451, 0.4229, 0.04863, 0.4617, 0.04049, 0.4725, 0.008738, 0.4532, 0.02046, 0.4374, 0.04049, 0.4725, 0.03625, 0.4806, 0.0, 0.4727, 0.008738, 0.4532, 0.03625, 0.4806, 0.03637, 0.4876, 0.0003583, 0.4966, 0.0, 0.4727, 0.03637, 0.4876, 0.04271, 0.4996, 0.01171, 0.5201, 0.0003583, 0.4966, 0.04271, 0.4996, 0.05663, 0.5163, 0.02986, 0.5421, 0.01171, 0.5201, 0.05663, 0.5163, 0.07685, 0.5349, 0.05322, 0.5637, 0.02986, 0.5421, 0.07685, 0.5349, 0.1017, 0.5539, 0.0806, 0.5846, 0.05322, 0.5637, 0.1017, 0.5539, 0.1296, 0.5723, 0.1108, 0.6044, 0.0806, 0.5846, 0.1296, 0.5723, 0.159, 0.5892, 0.1424, 0.6224, 0.1108, 0.6044, 0.159, 0.5892, 0.1883, 0.6036, 0.1742, 0.6379, 0.1424, 0.6224, 0.1883, 0.6036, 0.2159, 0.6146, 0.205, 0.6501, 0.1742, 0.6379, 0.2159, 0.6146, 0.2399, 0.6216, 0.2337, 0.6581, 0.205, 0.6501, 0.2399, 0.6216, 0.258, 0.6239, 0.26, 0.6609, 0.2337, 0.6581, 0.258, 0.6239, 0.27, 0.6216, 0.281, 0.6569, 0.26, 0.6609, 0.27, 0.6216, 0.2828, 0.6159, 0.2966, 0.6504, 0.281, 0.6569, 0.2828, 0.6159, 0.3016, 0.6086, 0.3144, 0.6436, 0.2966, 0.6504, 0.3016, 0.6086, 0.3231, 0.6007, 0.3358, 0.6358, 0.3144, 0.6436, 0.3231, 0.6007, 0.3464, 0.5921, 0.3594, 0.6271, 0.3358, 0.6358, 0.3464, 0.5921, 0.3705, 0.5829, 0.3843, 0.6175, 0.3594, 0.6271, 0.3705, 0.5829, 0.3944, 0.5732, 0.4093, 0.6073, 0.3843, 0.6175, 0.3944, 0.5732, 0.417, 0.563, 0.4336, 0.5963, 0.4093, 0.6073, 0.417, 0.563, 0.4372, 0.5526, 0.4561, 0.5846, 0.4336, 0.5963, 0.4372, 0.5526, 0.4538, 0.5423, 0.476, 0.5719, 0.4561, 0.5846, 0.4538, 0.5423, 0.4654, 0.5328, 0.4926, 0.5578, 0.476, 0.5719, 0.4654, 0.5328, 0.4724, 0.5268, 0.5048, 0.5407, 0.4926, 0.5578, 0.4724, 0.5268, 0.4723, 0.5225, 0.5091, 0.5194, 0.5048, 0.5407, 0.4723, 0.5225, 0.4697, 0.5172, 0.5004, 0.4963, 0.5091, 0.5194, 0.4697, 0.5172, 0.4597, 0.508, 0.4824, 0.4785, 0.5004, 0.4963, 0.4597, 0.508, 0.4415, 0.4966, 0.4593, 0.4639, 0.4824, 0.4785, 0.4415, 0.4966, 0.4171, 0.4847, 0.4324, 0.4507, 0.4593, 0.4639, 0.4171, 0.4847, 0.3889, 0.4727, 0.403, 0.4381, 0.4324, 0.4507, 0.3889, 0.4727, 0.3588, 0.4605, 0.3726, 0.4259, 0.403, 0.4381, 0.3588, 0.4605, 0.3285, 0.4481, 0.3429, 0.4137, 0.3726, 0.4259, 0.3285, 0.4481, 0.2996, 0.4353, 0.3157, 0.4016, 0.3429, 0.4137, 0.2996, 0.4353, 0.2737, 0.4216, 0.293, 0.3897, 0.3157, 0.4016, 0.2737, 0.4216, 0.2519, 0.406, 0.277, 0.3785, 0.293, 0.3897, 0.2519, 0.406, 0.236, 0.3862, 0.2695, 0.3702, 0.277, 0.3785, 0.236, 0.3862, 0.2316, 0.3612, 0.2683, 0.3655, 0.2695, 0.3702, 0.2316, 0.3612, 0.2411, 0.339, 0.2704, 0.3618, 0.2683, 0.3655, 0.2411, 0.339, 0.2585, 0.3245, 0.2777, 0.3563, 0.2704, 0.3618, 0.2585, 0.3245, 0.2795, 0.3153, 0.2918, 0.3503, 0.2777, 0.3563, 0.2795, 0.3153, 0.3028, 0.3089, 0.3112, 0.3451, 0.2918, 0.3503, 0.3028, 0.3089, 0.3277, 0.3042, 0.334, 0.3408, 0.3112, 0.3451, 0.3277, 0.3042, 0.3531, 0.3004, 0.3586, 0.3371, 0.334, 0.3408, 0.3531, 0.3004, 0.3777, 0.2968, 0.3835, 0.3335, 0.3586, 0.3371, 0.3777, 0.2968, 0.4, 0.293, 0.4076, 0.3294, 0.3835, 0.3335, 0.4, 0.293, 0.4185, 0.2886, 0.4297, 0.3241, 0.4076, 0.3294, 0.4185, 0.2886, 0.4308, 0.284, 0.4494, 0.3161, 0.4297, 0.3241, 0.4308, 0.284, 0.4352, 0.2812, 0.4658, 0.3022, 0.4494, 0.3161, 0.4352, 0.2812, 0.4356, 0.2777, 0.4722, 0.2839, 0.4658, 0.3022, 0.4356, 0.2777, 0.436, 0.2605, 0.4729, 0.2635, 0.4722, 0.2839, 0.436, 0.2605, 0.4389, 0.2377, 0.4755, 0.2437, 0.4729, 0.2635, 0.4389, 0.2377, 0.4434, 0.2137, 0.4797, 0.2213, 0.4755, 0.2437, 0.4434, 0.2137, 0.4489, 0.1888, 0.4851, 0.1973, 0.4797, 0.2213, 0.4489, 0.1888, 0.4549, 0.1637, 0.491, 0.1724, 0.4851, 0.1973, 0.4549, 0.1637, 0.4608, 0.1388, 0.4969, 0.1472, 0.491, 0.1724, 0.4608, 0.1388, 0.4659, 0.115, 0.5023, 0.1223, 0.4969, 0.1472, 0.4659, 0.115, 0.4698, 0.09287, 0.5065, 0.09836, 0.5023, 0.1223, 0.4698, 0.09287, 0.472, 0.07337, 0.5091, 0.07565, 0.5065, 0.09836, 0.472, 0.07337, 0.4721, 0.05757, 0.5091, 0.05439, 0.5091, 0.07565, 0.4721, 0.05757, 0.4704, 0.04686, 0.5053, 0.03449, 0.5091, 0.05439, 0.4704, 0.04686, 0.4679, 0.04175, 0.4954, 0.01668, 0.5053, 0.03449, 0.7561, 0.5596, 0.6364, 0.552, 0.6363, 0.5197, 0.756, 0.5273, 0.7455, 0.2491, 0.6293, 0.2193, 0.6292, 0.1874, 0.7453, 0.2172, 0.7458, 0.03992, 0.6297, 0.01007, 0.6299, 0.0, 0.7461, 0.02985, 0.2371, 0.8113, 0.1198, 0.836, 0.1198, 0.8158, 0.2372, 0.791, 0.361, 0.6783, 0.2413, 0.6857, 0.2412, 0.6684, 0.3609, 0.6609, 0.7571, 0.7367, 0.8765, 0.7477, 0.8773, 0.772, 0.7579, 0.761, 0.3613, 0.7141, 0.4802, 0.6994, 0.48, 0.7231, 0.3611, 0.7379, 0.9996, 0.7643, 0.8799, 0.7715, 0.8802, 0.7535, 0.9998, 0.7463, 0.5108, 0.8634, 0.6306, 0.868, 0.6306, 0.8816, 0.5108, 0.8769, 0.9196, 0.2067, 0.9196, 0.3273, 0.8994, 0.3284, 0.8994, 0.2078, 0.361, 0.8699, 0.2413, 0.8773, 0.2408, 0.8679, 0.3605, 0.8605, 0.001021, 0.727, 0.1198, 0.7435, 0.1197, 0.7692, 0.000934, 0.7528, 0.2402, 0.6883, 0.1229, 0.7131, 0.1231, 0.6984, 0.2404, 0.6737, 0.5159, 0.3968, 0.6355, 0.3883, 0.6345, 0.4092, 0.5149, 0.4177, 0.8671, 0.1245, 0.9869, 0.1293, 0.9875, 0.1533, 0.8677, 0.1484, 0.3617, 0.8552, 0.4807, 0.8405, 0.481, 0.8534, 0.362, 0.8682, 0.7561, 0.976, 0.7561, 0.8554, 0.7743, 0.8563, 0.7743, 0.977, 0.7743, 0.977, 0.7743, 0.8563, 0.7945, 0.8574, 0.7945, 0.978, 0.8766, 0.3859, 0.7579, 0.3684, 0.7604, 0.3549, 0.8791, 0.3724, 0.6313, 0.8501, 0.7511, 0.8456, 0.751, 0.8614, 0.6312, 0.8659, 0.361, 0.7633, 0.48, 0.7485, 0.48, 0.7743, 0.3611, 0.789, 0.7559, 0.4944, 0.6362, 0.4868, 0.6362, 0.4546, 0.7558, 0.4622, 0.7458, 0.2971, 0.6297, 0.2673, 0.6295, 0.2467, 0.7456, 0.2765, 0.9596, 0.2044, 0.9596, 0.325, 0.9401, 0.3261, 0.9401, 0.2055, 0.629, 0.3309, 0.5115, 0.3549, 0.51, 0.338, 0.6275, 0.314, 0.7456, 0.2765, 0.6295, 0.2467, 0.6293, 0.2193, 0.7455, 0.2491, 0.5094, 0.5375, 0.629, 0.529, 0.6287, 0.5503, 0.5091, 0.5588, 0.6317, 0.6557, 0.7515, 0.6512, 0.7521, 0.6706, 0.6323, 0.6751, 0.0008867, 0.6832, 0.1196, 0.6997, 0.1198, 0.7198, 0.001021, 0.7033, 0.3609, 0.723, 0.2412, 0.7304, 0.2413, 0.7068, 0.361, 0.6994, 0.8747, 0.419, 0.7561, 0.4015, 0.7566, 0.3835, 0.8753, 0.401, 1.0, 0.6604, 0.8803, 0.6676, 0.8803, 0.6484, 0.9999, 0.6412, 0.9999, 0.7257, 0.8803, 0.7329, 0.8803, 0.711, 1.0, 0.7038, 0.9401, 0.2055, 0.9401, 0.3261, 0.9196, 0.3273, 0.9196, 0.2067, 0.7587, 0.7841, 0.8781, 0.7951, 0.8788, 0.816, 0.7594, 0.805, 0.3603, 0.8003, 0.2406, 0.8078, 0.2408, 0.782, 0.3605, 0.7746, 0.7587, 0.6218, 0.8781, 0.6328, 0.8775, 0.6374, 0.7581, 0.6264, 0.361, 1.0, 0.361, 0.8794, 0.38, 0.8779, 0.38, 0.9985, 1.0, 0.7038, 0.8803, 0.711, 0.8803, 0.6888, 1.0, 0.6816, 0.6268, 0.2888, 0.5093, 0.3128, 0.5091, 0.2828, 0.6266, 0.2588, 0.7561, 0.6154, 0.6365, 0.6078, 0.6365, 0.5819, 0.7561, 0.5895, 0.9875, 0.9062, 0.9875, 0.7856, 0.9909, 0.7856, 0.9909, 0.9062, 0.5105, 0.8299, 0.6303, 0.8346, 0.6305, 0.8522, 0.5107, 0.8475, 0.2376, 0.7697, 0.1203, 0.7945, 0.1209, 0.7728, 0.2382, 0.748, 0.5103, 0.8112, 0.6301, 0.8159, 0.6303, 0.8346, 0.5105, 0.8299, 0.3612, 0.8139, 0.4802, 0.7991, 0.4804, 0.8217, 0.3615, 0.8365, 0.8662, 0.2742, 0.7465, 0.2815, 0.7462, 0.2768, 0.8659, 0.2695, 0.3616, 0.6931, 0.4806, 0.6783, 0.4802, 0.6994, 0.3613, 0.7141, 0.6282, 0.1144, 0.5107, 0.1384, 0.5112, 0.1035, 0.6287, 0.07953, 0.9991, 0.5278, 0.8794, 0.52, 0.8795, 0.5044, 0.9991, 0.5121, 0.6319, 0.7947, 0.7517, 0.7902, 0.7515, 0.8095, 0.6317, 0.8141, 0.8545, 0.9812, 0.8545, 0.8606, 0.8691, 0.8615, 0.8691, 0.9821, 0.8672, 0.01253, 0.9869, 0.01734, 0.9862, 0.03501, 0.8664, 0.0302, 0.7577, 0.6296, 0.8771, 0.6406, 0.8761, 0.6553, 0.7567, 0.6443, 0.6326, 0.7353, 0.7524, 0.7307, 0.7522, 0.7506, 0.6324, 0.7551, 0.9993, 0.4242, 0.8797, 0.4164, 0.8796, 0.3938, 0.9993, 0.4016, 0.2525, 0.8782, 0.2525, 0.9988, 0.2405, 0.9979, 0.2405, 0.8773, 0.866, 0.1441, 0.7463, 0.1514, 0.7464, 0.1185, 0.8661, 0.1112, 0.2388, 0.8462, 0.1215, 0.871, 0.1203, 0.8546, 0.2376, 0.8298, 0.5166, 0.3635, 0.6361, 0.3549, 0.6361, 0.37, 0.5165, 0.3785, 0.7579, 0.761, 0.8773, 0.772, 0.8781, 0.7951, 0.7587, 0.7841, 0.7455, 0.05769, 0.6294, 0.02785, 0.6297, 0.01007, 0.7458, 0.03992, 0.7581, 0.6264, 0.8775, 0.6374, 0.8771, 0.6406, 0.7577, 0.6296, 0.8659, 0.2695, 0.7462, 0.2768, 0.7461, 0.2636, 0.8658, 0.2563, 0.4833, 0.9963, 0.4833, 0.8757, 0.5035, 0.8778, 0.5035, 0.9984, 0.8663, 0.07453, 0.9861, 0.07934, 0.9864, 0.1042, 0.8666, 0.09941, 0.000655, 0.8051, 0.1194, 0.8216, 0.1193, 0.8458, 0.0005237, 0.8293, 0.6324, 0.7551, 0.7522, 0.7506, 0.752, 0.7705, 0.6322, 0.775, 0.6271, 0.1887, 0.5096, 0.2127, 0.5102, 0.1753, 0.6277, 0.1513, 0.8784, 0.5908, 0.7598, 0.5733, 0.7604, 0.5523, 0.8791, 0.5698, 0.5106, 0.8865, 0.6304, 0.8912, 0.6312, 0.8968, 0.5114, 0.8921, 0.8753, 0.401, 0.7566, 0.3835, 0.7579, 0.3684, 0.8766, 0.3859, 0.8686, 0.187, 0.9883, 0.1918, 0.9884, 0.2033, 0.8686, 0.1984, 0.8658, 0.2075, 0.7461, 0.2148, 0.7462, 0.184, 0.8659, 0.1767, 0.5092, 0.7318, 0.629, 0.7365, 0.6292, 0.7565, 0.5094, 0.7518, 0.8764, 0.4827, 0.7578, 0.4652, 0.7569, 0.443, 0.8755, 0.4604, 0.4013, 0.997, 0.4013, 0.8763, 0.4236, 0.875, 0.4236, 0.9956, 0.6313, 0.8886, 0.7511, 0.8841, 0.7525, 0.89, 0.6327, 0.8945, 0.7594, 0.805, 0.8788, 0.816, 0.8794, 0.8338, 0.76, 0.8228, 0.6326, 0.6958, 0.7524, 0.6913, 0.7525, 0.711, 0.6327, 0.7155, 0.5102, 0.595, 0.6297, 0.5865, 0.6315, 0.6054, 0.512, 0.6139, 0.8986, 0.7864, 0.8986, 0.907, 0.8796, 0.9062, 0.8796, 0.7856, 0.000423, 0.851, 0.1192, 0.8675, 0.1191, 0.8853, 0.0003721, 0.8688, 0.7453, 0.2172, 0.6292, 0.1874, 0.629, 0.153, 0.7452, 0.1828, 0.3605, 0.8605, 0.2408, 0.8679, 0.2406, 0.8523, 0.3602, 0.8449, 0.0005617, 0.6687, 0.1193, 0.6851, 0.1196, 0.6997, 0.0008867, 0.6832, 0.5137, 0.4405, 0.6333, 0.432, 0.632, 0.4562, 0.5125, 0.4647, 0.8789, 0.5488, 0.7603, 0.5313, 0.7596, 0.5097, 0.8783, 0.5272, 0.8662, 0.04993, 0.7465, 0.05724, 0.7464, 0.03062, 0.8661, 0.02332, 0.5091, 0.6922, 0.6289, 0.6969, 0.6289, 0.7166, 0.5091, 0.712, 0.7602, 0.8363, 0.8796, 0.8473, 0.8796, 0.8554, 0.7602, 0.8444, 0.3611, 0.7379, 0.48, 0.7231, 0.48, 0.7485, 0.361, 0.7633, 0.756, 0.5273, 0.6363, 0.5197, 0.6362, 0.4868, 0.7559, 0.4944, 0.5091, 0.5588, 0.6287, 0.5503, 0.6288, 0.5687, 0.5092, 0.5772, 0.8994, 0.2078, 0.8994, 0.3284, 0.8811, 0.3294, 0.8811, 0.2088, 0.629, 0.0481, 0.5115, 0.07209, 0.5115, 0.04526, 0.629, 0.02127, 0.7451, 0.1478, 0.629, 0.1179, 0.629, 0.08408, 0.7452, 0.1139, 0.9438, 0.7873, 0.9438, 0.9079, 0.9201, 0.9076, 0.9201, 0.787, 0.5112, 0.4895, 0.6308, 0.481, 0.6298, 0.5055, 0.5102, 0.514, 0.361, 0.6994, 0.2413, 0.7068, 0.2413, 0.6857, 0.361, 0.6783, 0.9992, 0.4927, 0.8796, 0.485, 0.8797, 0.4631, 0.9993, 0.4708, 0.6314, 0.8327, 0.7512, 0.8281, 0.7511, 0.8456, 0.6313, 0.8501, 0.000934, 0.7528, 0.1197, 0.7692, 0.1196, 0.7957, 0.0008007, 0.7792, 0.8657, 0.2347, 0.7461, 0.242, 0.7461, 0.2148, 0.8658, 0.2075, 0.8773, 0.5051, 0.7587, 0.4876, 0.7578, 0.4652, 0.8764, 0.4827, 0.9999, 0.6412, 0.8803, 0.6484, 0.8802, 0.6322, 0.9999, 0.625, 0.8677, 0.1484, 0.9875, 0.1533, 0.988, 0.1746, 0.8682, 0.1698, 0.9993, 0.4708, 0.8797, 0.4631, 0.8797, 0.4399, 0.9993, 0.4476, 0.8765, 0.6113, 0.7579, 0.5938, 0.7598, 0.5733, 0.8784, 0.5908, 0.2668, 0.8791, 0.2668, 0.9997, 0.261, 0.9994, 0.261, 0.8788, 0.3607, 0.7484, 0.241, 0.7559, 0.2412, 0.7304, 0.3609, 0.723, 0.512, 0.6139, 0.6315, 0.6054, 0.6339, 0.6257, 0.5143, 0.6342, 0.9998, 0.7463, 0.8802, 0.7535, 0.8803, 0.7329, 0.9999, 0.7257, 0.7565, 0.7121, 0.8759, 0.7231, 0.8765, 0.7477, 0.7571, 0.7367, 0.8661, 0.02332, 0.7464, 0.03062, 0.7462, 0.007306, 0.8659, 0.0, 0.8661, 0.1112, 0.7464, 0.1185, 0.7465, 0.08676, 0.8661, 0.07945, 0.7461, 0.3086, 0.6299, 0.2787, 0.6297, 0.2673, 0.7458, 0.2971, 0.6277, 0.1513, 0.5102, 0.1753, 0.5107, 0.1384, 0.6282, 0.1144, 0.5094, 0.7518, 0.6292, 0.7565, 0.6295, 0.7765, 0.5097, 0.7718, 0.8749, 0.439, 0.7563, 0.4215, 0.7561, 0.4015, 0.8747, 0.419, 0.7602, 0.6113, 0.8796, 0.6223, 0.8781, 0.6328, 0.7587, 0.6218, 0.5149, 0.4177, 0.6345, 0.4092, 0.6333, 0.432, 0.5137, 0.4405, 0.8361, 0.9802, 0.8361, 0.8596, 0.8545, 0.8606, 0.8545, 0.9812, 0.2404, 0.6737, 0.1231, 0.6984, 0.1226, 0.6894, 0.2399, 0.6646, 0.4873, 0.6609, 0.4873, 0.7815, 0.4811, 0.782, 0.4811, 0.6614, 0.9769, 0.2033, 0.9769, 0.3239, 0.9596, 0.325, 0.9596, 0.2044, 0.7558, 0.4048, 0.6362, 0.3972, 0.6363, 0.373, 0.756, 0.3806, 0.362, 0.8682, 0.481, 0.8534, 0.4811, 0.8598, 0.3621, 0.8746, 0.9991, 0.3807, 0.8794, 0.373, 0.8791, 0.3549, 0.9987, 0.3627, 0.51, 0.7917, 0.6298, 0.7964, 0.6301, 0.8159, 0.5103, 0.8112, 0.5165, 0.3785, 0.6361, 0.37, 0.6355, 0.3883, 0.5159, 0.3968, 0.6322, 0.775, 0.752, 0.7705, 0.7517, 0.7902, 0.6319, 0.7947, 0.7558, 0.4622, 0.6362, 0.4546, 0.6361, 0.4245, 0.7558, 0.4321, 0.3621, 0.6757, 0.4811, 0.6609, 0.4806, 0.6783, 0.3616, 0.6931, 0.2397, 0.7064, 0.1224, 0.7312, 0.1229, 0.7131, 0.2402, 0.6883, 0.5114, 0.6512, 0.6312, 0.6559, 0.6294, 0.6758, 0.5096, 0.6711, 0.7561, 0.5895, 0.6365, 0.5819, 0.6364, 0.552, 0.7561, 0.5596, 0.7452, 0.1139, 0.629, 0.08408, 0.6292, 0.05335, 0.7453, 0.0832, 0.5108, 0.8769, 0.6306, 0.8816, 0.6304, 0.8912, 0.5106, 0.8865, 0.9993, 0.7784, 0.8796, 0.7856, 0.8799, 0.7715, 0.9996, 0.7643, 0.3611, 0.789, 0.48, 0.7743, 0.4802, 0.7991, 0.3612, 0.8139, 0.7945, 0.978, 0.7945, 0.8574, 0.8156, 0.8585, 0.8156, 0.9791, 0.3615, 0.8365, 0.4804, 0.8217, 0.4807, 0.8405, 0.3617, 0.8552, 0.7567, 0.6443, 0.8761, 0.6553, 0.8755, 0.6761, 0.7562, 0.6651, 0.9201, 0.787, 0.9201, 0.9076, 0.8986, 0.907, 0.8986, 0.7864, 0.7558, 0.4321, 0.6361, 0.4245, 0.6362, 0.3972, 0.7558, 0.4048, 0.001021, 0.7033, 0.1198, 0.7198, 0.1198, 0.7435, 0.001021, 0.727, 0.6312, 0.8659, 0.751, 0.8614, 0.7511, 0.875, 0.6313, 0.8795, 0.9625, 0.7878, 0.9625, 0.9084, 0.9438, 0.9079, 0.9438, 0.7873, 0.7561, 0.6348, 0.6365, 0.6272, 0.6365, 0.6078, 0.7561, 0.6154, 1.0, 0.6816, 0.8803, 0.6888, 0.8803, 0.6676, 1.0, 0.6604, 0.8791, 0.5698, 0.7604, 0.5523, 0.7603, 0.5313, 0.8789, 0.5488, 0.5107, 0.8475, 0.6305, 0.8522, 0.6306, 0.868, 0.5108, 0.8634, 0.38, 0.9985, 0.38, 0.8779, 0.4013, 0.8763, 0.4013, 0.997, 0.6275, 0.314, 0.51, 0.338, 0.5093, 0.3128, 0.6268, 0.2888, 0.7562, 0.6651, 0.8755, 0.6761, 0.8755, 0.699, 0.7561, 0.688, 0.2382, 0.748, 0.1209, 0.7728, 0.1217, 0.7514, 0.239, 0.7266, 0.9625, 0.9071, 0.9625, 0.7865, 0.9749, 0.7859, 0.9749, 0.9065, 0.8659, 0.1767, 0.7462, 0.184, 0.7463, 0.1514, 0.866, 0.1441, 0.2376, 0.8298, 0.1203, 0.8546, 0.1198, 0.836, 0.2371, 0.8113, 0.5091, 0.712, 0.6289, 0.7166, 0.629, 0.7365, 0.5092, 0.7318, 0.3602, 0.8243, 0.2405, 0.8317, 0.2406, 0.8078, 0.3603, 0.8003, 0.0005237, 0.8293, 0.1193, 0.8458, 0.1192, 0.8675, 0.000423, 0.851, 0.8666, 0.09941, 0.9864, 0.1042, 0.9869, 0.1293, 0.8671, 0.1245, 0.6267, 0.225, 0.5092, 0.249, 0.5096, 0.2127, 0.6271, 0.1887, 0.3602, 0.8449, 0.2406, 0.8523, 0.2405, 0.8317, 0.3602, 0.8243, 0.8661, 0.07945, 0.7465, 0.08676, 0.7465, 0.05724, 0.8662, 0.04993, 0.239, 0.7266, 0.1217, 0.7514, 0.1224, 0.7312, 0.2397, 0.7064, 0.6323, 0.6751, 0.7521, 0.6706, 0.7524, 0.6913, 0.6326, 0.6958, 0.9833, 0.9062, 0.9833, 0.7856, 0.9875, 0.7856, 0.9875, 0.9062, 0.6317, 0.8141, 0.7515, 0.8095, 0.7512, 0.8281, 0.6314, 0.8327, 0.6287, 0.07953, 0.5112, 0.1035, 0.5115, 0.07209, 0.629, 0.0481, 0.8664, 0.0302, 0.9862, 0.03501, 0.986, 0.0559, 0.8662, 0.05109, 0.4236, 0.9956, 0.4236, 0.875, 0.4404, 0.8746, 0.4404, 0.9952, 0.7453, 0.0832, 0.6292, 0.05335, 0.6294, 0.02785, 0.7455, 0.05769, 0.5125, 0.4647, 0.632, 0.4562, 0.6308, 0.481, 0.5112, 0.4895, 0.3605, 0.7746, 0.2408, 0.782, 0.241, 0.7559, 0.3607, 0.7484, 0.4404, 0.9967, 0.4404, 0.8761, 0.4607, 0.8746, 0.4607, 0.9952, 0.9991, 0.5371, 0.8795, 0.5293, 0.8794, 0.52, 0.9991, 0.5278, 0.9999, 0.625, 0.8802, 0.6322, 0.8802, 0.6185, 0.9999, 0.6113, 0.8682, 0.1698, 0.988, 0.1746, 0.9883, 0.1918, 0.8686, 0.187, 0.2405, 0.8578, 0.1232, 0.8826, 0.1215, 0.871, 0.2388, 0.8462, 0.76, 0.8228, 0.8794, 0.8338, 0.8796, 0.8473, 0.7602, 0.8363, 0.8755, 0.4604, 0.7569, 0.443, 0.7563, 0.4215, 0.8749, 0.439, 0.629, 0.02127, 0.5115, 0.04526, 0.511, 0.02399, 0.6285, 0.0, 0.8156, 0.9791, 0.8156, 0.8585, 0.8361, 0.8596, 0.8361, 0.9802, 0.756, 0.6453, 0.6364, 0.6377, 0.6365, 0.6272, 0.7561, 0.6348, 0.4607, 0.9952, 0.4607, 0.8746, 0.4833, 0.8757, 0.4833, 0.9963, 0.6327, 0.7155, 0.7525, 0.711, 0.7524, 0.7307, 0.6326, 0.7353, 0.8686, 0.0, 0.9884, 0.004812, 0.9869, 0.01734, 0.8672, 0.01253, 0.5143, 0.6342, 0.6339, 0.6257, 0.6361, 0.6427, 0.5166, 0.6512, 0.7561, 0.688, 0.8755, 0.699, 0.8759, 0.7231, 0.7565, 0.7121, 0.5092, 0.5772, 0.6288, 0.5687, 0.6297, 0.5865, 0.5102, 0.595, 0.5102, 0.514, 0.6298, 0.5055, 0.629, 0.529, 0.5094, 0.5375, 0.0, 0.6609, 0.1188, 0.6774, 0.1193, 0.6851, 0.0005617, 0.6687, 0.2399, 0.6646, 0.1226, 0.6894, 0.1232, 0.6857, 0.2405, 0.6609, 0.9991, 0.5121, 0.8795, 0.5044, 0.8796, 0.485, 0.9992, 0.4927, 0.4996, 0.6617, 0.4996, 0.7823, 0.4924, 0.7821, 0.4924, 0.6615, 0.9993, 0.4016, 0.8796, 0.3938, 0.8794, 0.373, 0.9991, 0.3807, 0.756, 0.3806, 0.6363, 0.373, 0.6365, 0.3549, 0.7561, 0.3625, 0.8658, 0.2563, 0.7461, 0.2636, 0.7461, 0.242, 0.8657, 0.2347, 0.8783, 0.5272, 0.7596, 0.5097, 0.7587, 0.4876, 0.8773, 0.5051, 0.9749, 0.9065, 0.9749, 0.7859, 0.9833, 0.7856, 0.9833, 0.9062, 0.6266, 0.2588, 0.5091, 0.2828, 0.5092, 0.249, 0.6267, 0.225, 0.8811, 0.2088, 0.8811, 0.3294, 0.8662, 0.3303, 0.8662, 0.2097, 0.5097, 0.7718, 0.6295, 0.7765, 0.6298, 0.7964, 0.51, 0.7917, 0.7452, 0.1828, 0.629, 0.153, 0.629, 0.1179, 0.7451, 0.1478, 0.6313, 0.8795, 0.7511, 0.875, 0.7511, 0.8841, 0.6313, 0.8886, 0.2372, 0.791, 0.1198, 0.8158, 0.1203, 0.7945, 0.2376, 0.7697, 0.261, 0.8788, 0.261, 0.9994, 0.2525, 0.9988, 0.2525, 0.8782, 0.2713, 0.8789, 0.2713, 0.9995, 0.2668, 0.9997, 0.2668, 0.8791, 0.0008007, 0.7792, 0.1196, 0.7957, 0.1194, 0.8216, 0.000655, 0.8051, 0.5096, 0.6711, 0.6294, 0.6758, 0.6289, 0.6969, 0.5091, 0.6922, 0.4924, 0.6615, 0.4924, 0.7821, 0.4873, 0.7815, 0.4873, 0.6609, 0.8662, 0.05109, 0.986, 0.0559, 0.9861, 0.07934, 0.8663, 0.07453, 0.9993, 0.4476, 0.8797, 0.4399, 0.8797, 0.4164, 0.9993, 0.4242])
me_cubeziercurve_000.materials.append(mat_material_003)
me_cubeziercurve_000.use_remesh_preserve_volume = False
me_cubeziercurve_000.use_remesh_preserve_attributes = False
me_cubeziercurve_000.use_mirror_vertex_groups = False
me_cubeziercurve_000.update()
me_cube_001 = bpy.data.meshes.new('Cube.001')
me_cube_001.from_pydata([(0.0, 0.0, 0.0), (1.0, -1.414, 1.0), (-0.4142, -1.414, 2.414), (-1.414, 3.372e-07, 1.414), (1.0, 1.414, 1.0), (2.0, -3.576e-07, 2.0), (0.5858, 2.384e-07, 3.414), (-0.4142, 1.414, 2.414)], [], [(0, 1, 2, 3), (4, 7, 6, 5), (0, 4, 5, 1), (1, 5, 6, 2), (2, 6, 7, 3), (4, 0, 3, 7)])
me_cube_001.materials.append(mat_material_001)
me_cube_001.use_remesh_preserve_volume = False
me_cube_001.use_remesh_preserve_attributes = False
me_cube_001.use_mirror_vertex_groups = False
me_cube_001.update()
me_cube_002 = bpy.data.meshes.new('Cube.002')
me_cube_002.from_pydata([(0.0, 0.0, 0.0), (1.0, -1.414, 1.0), (-0.4142, -1.414, 2.414), (-1.414, 3.372e-07, 1.414), (1.0, 1.414, 1.0), (2.0, -3.576e-07, 2.0), (0.5858, 2.384e-07, 3.414), (-0.4142, 1.414, 2.414)], [], [(0, 1, 2, 3), (4, 7, 6, 5), (0, 4, 5, 1), (1, 5, 6, 2), (2, 6, 7, 3), (4, 0, 3, 7)])
me_cube_002.materials.append(mat_material_002)
me_cube_002.use_remesh_preserve_volume = False
me_cube_002.use_remesh_preserve_attributes = False
me_cube_002.use_mirror_vertex_groups = False
me_cube_002.update()
me_cube_006 = bpy.data.meshes.new('Cube.006')
me_cube_006.from_pydata([(0.0, 0.0, 0.0), (1.0, -1.414, 1.0), (-0.4142, -1.414, 2.414), (-1.414, 3.372e-07, 1.414), (1.0, 1.414, 1.0), (2.0, -3.576e-07, 2.0), (0.5858, 2.384e-07, 3.414), (-0.4142, 1.414, 2.414)], [], [(0, 1, 2, 3), (4, 7, 6, 5), (0, 4, 5, 1), (1, 5, 6, 2), (2, 6, 7, 3), (4, 0, 3, 7)])
me_cube_006.materials.append(mat_material_006)
me_cube_006.use_remesh_preserve_volume = False
me_cube_006.use_remesh_preserve_attributes = False
me_cube_006.use_mirror_vertex_groups = False
me_cube_006.update()
me_cube_008 = bpy.data.meshes.new('Cube.008')
me_cube_008.from_pydata([(0.0, 0.0, 0.0), (1.0, -1.414, 1.0), (-0.4142, -1.414, 2.414), (-1.414, 3.372e-07, 1.414), (1.0, 1.414, 1.0), (2.0, -3.576e-07, 2.0), (0.5858, 2.384e-07, 3.414), (-0.4142, 1.414, 2.414)], [], [(0, 1, 2, 3), (4, 7, 6, 5), (0, 4, 5, 1), (1, 5, 6, 2), (2, 6, 7, 3), (4, 0, 3, 7)])
me_cube_008.materials.append(mat_material_008)
me_cube_008.use_remesh_preserve_volume = False
me_cube_008.use_remesh_preserve_attributes = False
me_cube_008.use_mirror_vertex_groups = False
me_cube_008.update()
me_cube_009 = bpy.data.meshes.new('Cube.009')
me_cube_009.from_pydata([(0.0, 0.0, 0.0), (1.0, -1.414, 1.0), (-0.4142, -1.414, 2.414), (-1.414, 3.372e-07, 1.414), (1.0, 1.414, 1.0), (2.0, -3.576e-07, 2.0), (0.5858, 2.384e-07, 3.414), (-0.4142, 1.414, 2.414)], [], [(0, 1, 2, 3), (4, 7, 6, 5), (0, 4, 5, 1), (1, 5, 6, 2), (2, 6, 7, 3), (4, 0, 3, 7)])
me_cube_009.materials.append(mat_material_009)
me_cube_009.use_remesh_preserve_volume = False
me_cube_009.use_remesh_preserve_attributes = False
me_cube_009.use_mirror_vertex_groups = False
me_cube_009.update()
me_cube_010 = bpy.data.meshes.new('Cube.010')
me_cube_010.from_pydata([(0.0, 0.0, 0.0), (1.0, -1.414, 1.0), (-0.4142, -1.414, 2.414), (-1.414, 3.372e-07, 1.414), (1.0, 1.414, 1.0), (2.0, -3.576e-07, 2.0), (0.5858, 2.384e-07, 3.414), (-0.4142, 1.414, 2.414)], [], [(0, 1, 2, 3), (4, 7, 6, 5), (0, 4, 5, 1), (1, 5, 6, 2), (2, 6, 7, 3), (4, 0, 3, 7)])
me_cube_010.materials.append(mat_material_010)
me_cube_010.use_remesh_preserve_volume = False
me_cube_010.use_remesh_preserve_attributes = False
me_cube_010.use_mirror_vertex_groups = False
me_cube_010.update()
me_plane_003 = bpy.data.meshes.new('Plane.003')
me_plane_003.from_pydata([(0.6057, -2.611, 0.0), (4.126, -2.508, 0.0), (-1.985, 0.9092, 0.0), (1.536, 1.013, 0.0)], [], [(0, 1, 3, 2)])
me_plane_003.materials.append(mat_material_015)
me_plane_003.use_remesh_preserve_volume = False
me_plane_003.use_remesh_preserve_attributes = False
me_plane_003.use_mirror_vertex_groups = False
me_plane_003.update()
me_plane_004 = bpy.data.meshes.new('Plane.004')
me_plane_004.from_pydata([(-1.0, -1.0, 0.0), (1.0, -1.0, 0.0), (-1.0, 1.0, 0.0), (1.0, 1.0, 0.0)], [], [(0, 1, 3, 2)])
me_plane_004.materials.append(mat_material_016)
me_plane_004.use_remesh_preserve_volume = False
me_plane_004.use_remesh_preserve_attributes = False
me_plane_004.use_mirror_vertex_groups = False
me_plane_004.update()
me_cubeziercurve_002 = bpy.data.meshes.new('CUBezierCurve.002')
me_cubeziercurve_002.from_pydata([(-500.1, 70.96, 42.98), (-421.3, 115.9, 43.28), (-515.6, 124.0, 42.9), (-425.1, 129.7, 43.36), (-507.9, 177.8, 42.83), (-421.0, 151.5, 43.44), (-485.0, 228.2, 42.75), (-406.0, 183.5, 43.51), (-452.1, 276.7, 42.68), (-379.8, 221.9, 43.59), (-412.1, 324.3, 42.6), (-344.7, 263.5, 43.66), (-367.3, 370.8, 42.52), (-303.5, 306.3, 43.74), (-319.9, 415.5, 42.45), (-258.6, 348.6, 43.81), (-272.5, 457.6, 42.37), (-212.9, 389.2, 43.89), (-227.5, 496.1, 42.3), (-168.8, 426.9, 43.97), (-187.4, 529.8, 42.22), (-128.8, 460.6, 44.04), (-155.1, 557.3, 42.15), (-95.02, 489.4, 44.12), (-136.2, 574.2, 41.98), (-66.98, 515.6, 44.28), (-125.3, 591.3, 44.92), (-44.33, 550.3, 44.53), (-112.9, 624.3, 50.54), (-26.63, 596.5, 47.71), (-99.85, 671.6, 58.69), (-11.91, 650.1, 52.86), (-86.62, 728.1, 68.73), (1.722, 709.6, 59.5), (-72.87, 790.1, 80.03), (15.2, 772.5, 67.12), (-58.01, 854.4, 92.02), (29.23, 836.0, 75.17), (-41.31, 917.9, 104.2), (44.39, 896.9, 83.09), (-21.89, 977.9, 115.9), (61.09, 951.7, 90.24), (1.621, 1032.0, 126.9), (79.28, 996.6, 95.95), (31.87, 1078.0, 136.7), (97.58, 1028.0, 99.46), (73.9, 1112.0, 144.6), (112.3, 1042.0, 100.3), (128.2, 1122.0, 148.8), (124.2, 1046.0, 99.3), (183.8, 1105.0, 144.8), (141.6, 1039.0, 100.2), (226.8, 1069.0, 137.2), (162.2, 1018.0, 98.96), (260.1, 1022.0, 127.6), (184.7, 983.5, 95.26), (287.7, 968.1, 116.6), (207.1, 936.5, 89.52), (311.9, 909.4, 104.9), (228.7, 881.3, 82.38), (334.3, 849.1, 92.74), (249.7, 821.7, 74.46), (355.7, 790.4, 80.81), (271.1, 761.1, 66.34), (377.1, 736.6, 69.69), (293.8, 702.4, 58.54), (398.6, 691.8, 60.04), (319.4, 648.5, 51.51), (419.4, 660.0, 52.6), (350.4, 601.5, 45.65), (436.1, 644.4, 47.87), (392.2, 565.2, 41.58), (450.9, 640.6, 45.26), (444.2, 550.2, 41.0), (474.1, 644.2, 45.35), (494.5, 555.9, 40.91), (505.4, 655.0, 45.27), (540.0, 571.2, 40.99), (540.7, 672.5, 45.2), (584.2, 593.0, 41.07), (578.9, 695.6, 45.12), (627.6, 619.1, 41.14), (619.0, 722.6, 45.05), (670.5, 648.0, 41.22), (660.4, 751.9, 44.97), (712.7, 677.9, 41.29), (702.6, 781.8, 44.89), (754.1, 707.2, 41.37), (745.5, 810.7, 44.82), (794.2, 734.2, 41.44), (788.9, 836.8, 44.74), (832.4, 757.3, 41.52), (833.1, 858.6, 44.67), (867.8, 774.8, 41.6), (878.6, 873.9, 44.59), (899.0, 785.5, 41.67), (930.2, 879.5, 44.76), (920.9, 789.3, 41.5), (985.0, 860.5, 46.93), (937.0, 783.6, 44.09), (1031.0, 815.8, 53.82), (959.8, 759.3, 50.34), (1068.0, 756.2, 63.42), (987.6, 713.6, 60.6), (1099.0, 684.8, 75.11), (1015.0, 651.6, 73.81), (1127.0, 604.3, 88.25), (1040.0, 578.3, 88.92), (1149.0, 518.1, 102.1), (1061.0, 498.3, 105.0), (1167.0, 429.9, 116.0), (1077.0, 416.1, 121.0), (1178.0, 343.3, 129.0), (1088.0, 336.0, 136.3), (1182.0, 261.6, 140.5), (1092.0, 262.4, 149.7), (1179.0, 188.1, 149.6), (1090.0, 200.5, 160.4), (1165.0, 124.3, 155.7), (1081.0, 156.3, 167.5), (1140.0, 78.33, 157.0), (1067.0, 129.8, 171.0), (1113.0, 47.11, 155.8), (1044.0, 104.4, 167.3), (1084.0, 11.0, 150.9), (1013.0, 66.65, 159.1), (1050.0, -32.24, 142.5), (978.4, 23.39, 147.7), (1012.0, -79.99, 131.4), (941.0, -23.42, 133.9), (971.1, -129.8, 118.5), (901.5, -71.59, 118.5), (928.5, -179.5, 104.7), (861.1, -118.8, 102.4), (884.8, -226.7, 90.71), (820.6, -162.8, 86.46), (840.8, -269.4, 77.29), (781.5, -201.0, 71.63), (796.6, -305.5, 65.15), (745.3, -230.9, 58.87), (751.4, -332.8, 54.9), (714.6, -250.1, 49.26), (702.9, -347.8, 47.37), (695.3, -261.6, 44.93), (650.3, -341.4, 44.48), (685.6, -257.9, 41.79), (603.6, -303.6, 43.92), (675.2, -247.9, 42.34), (576.2, -248.2, 43.85), (661.6, -217.7, 42.42), (560.2, -183.5, 43.77), (649.3, -166.5, 42.49), (550.2, -110.9, 43.69), (640.3, -100.9, 42.57), (543.5, -32.89, 43.62), (634.0, -26.15, 42.64), (538.4, 47.2, 43.54), (628.9, 53.24, 42.72), (533.0, 125.6, 43.47), (623.4, 133.2, 42.8), (525.7, 198.1, 43.39), (615.7, 210.2, 42.87), (515.4, 260.1, 43.31), (603.7, 280.9, 42.95), (501.7, 305.9, 43.24), (584.4, 343.3, 43.02), (488.3, 329.6, 43.16), (550.8, 395.3, 43.1), (478.4, 335.8, 43.3), (496.3, 424.7, 42.96), (468.2, 333.8, 43.05), (438.0, 419.3, 41.08), (450.1, 321.0, 41.22), (391.3, 390.0, 37.02), (425.6, 293.0, 37.56), (354.0, 348.5, 31.77), (398.8, 252.1, 32.41), (321.7, 299.4, 25.75), (371.6, 202.6, 26.27), (292.0, 245.4, 19.22), (344.4, 148.6, 19.59), (263.9, 189.7, 12.48), (317.2, 93.66, 12.76), (237.0, 135.5, 5.892), (289.5, 41.25, 6.12), (211.3, 86.73, -0.1415), (260.4, -5.826, -0.04684), (187.2, 47.46, -5.14), (227.1, -45.34, -5.608), (167.0, 22.57, -8.485), (182.6, -72.64, -10.34), (157.3, 14.49, -9.653), (135.4, -73.57, -12.22), (148.8, 16.12, -9.898), (87.75, -60.0, -11.17), (108.9, 28.2, -8.82), (39.96, -51.17, -8.49), (54.02, 38.41, -5.603), (-14.92, -44.36, -4.271), (-4.984, 45.75, -0.9158), (-74.52, -39.0, 1.139), (-66.69, 51.31, 4.839), (-136.7, -34.31, 7.371), (-129.4, 56.03, 11.28), (-199.5, -29.49, 14.05), (-191.3, 60.78, 18.02), (-261.1, -23.65, 20.83), (-250.4, 66.37, 24.67), (-319.8, -15.84, 27.34), (-304.6, 73.53, 30.82), (-374.2, -4.919, 33.26), (-351.4, 82.83, 36.07), (-423.4, 10.78, 38.28), (-388.0, 94.28, 39.95), (-466.6, 34.4, 41.99), (-411.4, 106.4, 42.14)], [], [(1, 3, 2, 0), (3, 5, 4, 2), (5, 7, 6, 4), (7, 9, 8, 6), (9, 11, 10, 8), (11, 13, 12, 10), (13, 15, 14, 12), (15, 17, 16, 14), (17, 19, 18, 16), (19, 21, 20, 18), (21, 23, 22, 20), (23, 25, 24, 22), (25, 27, 26, 24), (27, 29, 28, 26), (29, 31, 30, 28), (31, 33, 32, 30), (33, 35, 34, 32), (35, 37, 36, 34), (37, 39, 38, 36), (39, 41, 40, 38), (41, 43, 42, 40), (43, 45, 44, 42), (45, 47, 46, 44), (47, 49, 48, 46), (49, 51, 50, 48), (51, 53, 52, 50), (53, 55, 54, 52), (55, 57, 56, 54), (57, 59, 58, 56), (59, 61, 60, 58), (61, 63, 62, 60), (63, 65, 64, 62), (65, 67, 66, 64), (67, 69, 68, 66), (69, 71, 70, 68), (71, 73, 72, 70), (73, 75, 74, 72), (75, 77, 76, 74), (77, 79, 78, 76), (79, 81, 80, 78), (81, 83, 82, 80), (83, 85, 84, 82), (85, 87, 86, 84), (87, 89, 88, 86), (89, 91, 90, 88), (91, 93, 92, 90), (93, 95, 94, 92), (95, 97, 96, 94), (97, 99, 98, 96), (99, 101, 100, 98), (101, 103, 102, 100), (103, 105, 104, 102), (105, 107, 106, 104), (107, 109, 108, 106), (109, 111, 110, 108), (111, 113, 112, 110), (113, 115, 114, 112), (115, 117, 116, 114), (117, 119, 118, 116), (119, 121, 120, 118), (121, 123, 122, 120), (123, 125, 124, 122), (125, 127, 126, 124), (127, 129, 128, 126), (129, 131, 130, 128), (131, 133, 132, 130), (133, 135, 134, 132), (135, 137, 136, 134), (137, 139, 138, 136), (139, 141, 140, 138), (141, 143, 142, 140), (143, 145, 144, 142), (145, 147, 146, 144), (147, 149, 148, 146), (149, 151, 150, 148), (151, 153, 152, 150), (153, 155, 154, 152), (155, 157, 156, 154), (157, 159, 158, 156), (159, 161, 160, 158), (161, 163, 162, 160), (163, 165, 164, 162), (165, 167, 166, 164), (167, 169, 168, 166), (169, 171, 170, 168), (171, 173, 172, 170), (173, 175, 174, 172), (175, 177, 176, 174), (177, 179, 178, 176), (179, 181, 180, 178), (181, 183, 182, 180), (183, 185, 184, 182), (185, 187, 186, 184), (187, 189, 188, 186), (189, 191, 190, 188), (191, 193, 192, 190), (193, 195, 194, 192), (195, 197, 196, 194), (197, 199, 198, 196), (199, 201, 200, 198), (201, 203, 202, 200), (203, 205, 204, 202), (205, 207, 206, 204), (207, 209, 208, 206), (209, 211, 210, 208), (211, 213, 212, 210), (213, 215, 214, 212), (215, 1, 0, 214)])
me_cubeziercurve_002.polygons.foreach_set('use_smooth', [True] * 108)
me_cubeziercurve_002.use_remesh_preserve_volume = False
me_cubeziercurve_002.use_remesh_preserve_attributes = False
me_cubeziercurve_002.use_mirror_vertex_groups = False
me_cubeziercurve_002.update()
me_cube_000 = bpy.data.meshes.new('Cube.000')
me_cube_000.from_pydata([(0.0, 0.0, 0.0), (1.0, -1.414, 1.0), (-0.4142, -1.414, 2.414), (-1.414, 3.372e-07, 1.414), (1.0, 1.414, 1.0), (2.0, -3.576e-07, 2.0), (0.5858, 2.384e-07, 3.414), (-0.4142, 1.414, 2.414)], [], [(0, 1, 2, 3), (4, 7, 6, 5), (0, 4, 5, 1), (1, 5, 6, 2), (2, 6, 7, 3), (4, 0, 3, 7)])
me_cube_000.materials.append(mat_material_012)
me_cube_000.use_remesh_preserve_volume = False
me_cube_000.use_remesh_preserve_attributes = False
me_cube_000.use_mirror_vertex_groups = False
me_cube_000.update()
me_cube_004 = bpy.data.meshes.new('Cube.004')
me_cube_004.from_pydata([(0.0, 0.0, 0.0), (1.0, -1.414, 1.0), (-0.4142, -1.414, 2.414), (-1.414, 3.372e-07, 1.414), (1.0, 1.414, 1.0), (2.0, -3.576e-07, 2.0), (0.5858, 2.384e-07, 3.414), (-0.4142, 1.414, 2.414)], [], [(0, 1, 2, 3), (4, 7, 6, 5), (0, 4, 5, 1), (1, 5, 6, 2), (2, 6, 7, 3), (4, 0, 3, 7)])
me_cube_004.materials.append(mat_material_013)
me_cube_004.use_remesh_preserve_volume = False
me_cube_004.use_remesh_preserve_attributes = False
me_cube_004.use_mirror_vertex_groups = False
me_cube_004.update()
me_cube_005 = bpy.data.meshes.new('Cube.005')
me_cube_005.from_pydata([(0.0, 0.0, 0.0), (1.0, -1.414, 1.0), (-0.4142, -1.414, 2.414), (-1.414, 3.372e-07, 1.414), (1.0, 1.414, 1.0), (2.0, -3.576e-07, 2.0), (0.5858, 2.384e-07, 3.414), (-0.4142, 1.414, 2.414)], [], [(0, 1, 2, 3), (4, 7, 6, 5), (0, 4, 5, 1), (1, 5, 6, 2), (2, 6, 7, 3), (4, 0, 3, 7)])
me_cube_005.materials.append(mat_material_017)
me_cube_005.use_remesh_preserve_volume = False
me_cube_005.use_remesh_preserve_attributes = False
me_cube_005.use_mirror_vertex_groups = False
me_cube_005.update()
me_cube_011 = bpy.data.meshes.new('Cube.011')
me_cube_011.from_pydata([(0.0, 0.0, 0.0), (1.0, -1.414, 1.0), (-0.4142, -1.414, 2.414), (-1.414, 3.372e-07, 1.414), (1.0, 1.414, 1.0), (2.0, -3.576e-07, 2.0), (0.5858, 2.384e-07, 3.414), (-0.4142, 1.414, 2.414)], [], [(0, 1, 2, 3), (4, 7, 6, 5), (0, 4, 5, 1), (1, 5, 6, 2), (2, 6, 7, 3), (4, 0, 3, 7)])
me_cube_011.materials.append(mat_material_018)
me_cube_011.use_remesh_preserve_volume = False
me_cube_011.use_remesh_preserve_attributes = False
me_cube_011.use_mirror_vertex_groups = False
me_cube_011.update()
me_cube_012 = bpy.data.meshes.new('Cube.012')
me_cube_012.from_pydata([(0.0, 0.0, 0.0), (1.0, -1.414, 1.0), (-0.4142, -1.414, 2.414), (-1.414, 3.372e-07, 1.414), (1.0, 1.414, 1.0), (2.0, -3.576e-07, 2.0), (0.5858, 2.384e-07, 3.414), (-0.4142, 1.414, 2.414)], [], [(0, 1, 2, 3), (4, 7, 6, 5), (0, 4, 5, 1), (1, 5, 6, 2), (2, 6, 7, 3), (4, 0, 3, 7)])
me_cube_012.materials.append(mat_material_019)
me_cube_012.use_remesh_preserve_volume = False
me_cube_012.use_remesh_preserve_attributes = False
me_cube_012.use_mirror_vertex_groups = False
me_cube_012.update()
me_cube_013 = bpy.data.meshes.new('Cube.013')
me_cube_013.from_pydata([(0.0, 0.0, 0.0), (1.0, -1.414, 1.0), (-0.4142, -1.414, 2.414), (-1.414, 3.372e-07, 1.414), (1.0, 1.414, 1.0), (2.0, -3.576e-07, 2.0), (0.5858, 2.384e-07, 3.414), (-0.4142, 1.414, 2.414)], [], [(0, 1, 2, 3), (4, 7, 6, 5), (0, 4, 5, 1), (1, 5, 6, 2), (2, 6, 7, 3), (4, 0, 3, 7)])
me_cube_013.materials.append(mat_material_020)
me_cube_013.use_remesh_preserve_volume = False
me_cube_013.use_remesh_preserve_attributes = False
me_cube_013.use_mirror_vertex_groups = False
me_cube_013.update()
me_cube_014 = bpy.data.meshes.new('Cube.014')
me_cube_014.from_pydata([(0.0, 0.0, 0.0), (1.0, -1.414, 1.0), (-0.4142, -1.414, 2.414), (-1.414, 3.372e-07, 1.414), (1.0, 1.414, 1.0), (2.0, -3.576e-07, 2.0), (0.5858, 2.384e-07, 3.414), (-0.4142, 1.414, 2.414)], [], [(0, 1, 2, 3), (4, 7, 6, 5), (0, 4, 5, 1), (1, 5, 6, 2), (2, 6, 7, 3), (4, 0, 3, 7)])
me_cube_014.materials.append(mat_material_021)
me_cube_014.use_remesh_preserve_volume = False
me_cube_014.use_remesh_preserve_attributes = False
me_cube_014.use_mirror_vertex_groups = False
me_cube_014.update()
me_cube_015 = bpy.data.meshes.new('Cube.015')
me_cube_015.from_pydata([(0.0, 0.0, 0.0), (1.0, -1.414, 1.0), (-0.4142, -1.414, 2.414), (-1.414, 3.372e-07, 1.414), (1.0, 1.414, 1.0), (2.0, -3.576e-07, 2.0), (0.5858, 2.384e-07, 3.414), (-0.4142, 1.414, 2.414)], [], [(0, 1, 2, 3), (4, 7, 6, 5), (0, 4, 5, 1), (1, 5, 6, 2), (2, 6, 7, 3), (4, 0, 3, 7)])
me_cube_015.materials.append(mat_material_022)
me_cube_015.use_remesh_preserve_volume = False
me_cube_015.use_remesh_preserve_attributes = False
me_cube_015.use_mirror_vertex_groups = False
me_cube_015.update()
me_cube_016 = bpy.data.meshes.new('Cube.016')
me_cube_016.from_pydata([(0.0, 0.0, 0.0), (1.0, -1.414, 1.0), (-0.4142, -1.414, 2.414), (-1.414, 3.372e-07, 1.414), (1.0, 1.414, 1.0), (2.0, -3.576e-07, 2.0), (0.5858, 2.384e-07, 3.414), (-0.4142, 1.414, 2.414)], [], [(0, 1, 2, 3), (4, 7, 6, 5), (0, 4, 5, 1), (1, 5, 6, 2), (2, 6, 7, 3), (4, 0, 3, 7)])
me_cube_016.materials.append(mat_material_023)
me_cube_016.use_remesh_preserve_volume = False
me_cube_016.use_remesh_preserve_attributes = False
me_cube_016.use_mirror_vertex_groups = False
me_cube_016.update()
me_cube_017 = bpy.data.meshes.new('Cube.017')
me_cube_017.from_pydata([(0.0, 0.0, 0.0), (1.0, -1.414, 1.0), (-0.4142, -1.414, 2.414), (-1.414, 3.372e-07, 1.414), (1.0, 1.414, 1.0), (2.0, -3.576e-07, 2.0), (0.5858, 2.384e-07, 3.414), (-0.4142, 1.414, 2.414)], [], [(0, 1, 2, 3), (4, 7, 6, 5), (0, 4, 5, 1), (1, 5, 6, 2), (2, 6, 7, 3), (4, 0, 3, 7)])
me_cube_017.materials.append(mat_material_024)
me_cube_017.use_remesh_preserve_volume = False
me_cube_017.use_remesh_preserve_attributes = False
me_cube_017.use_mirror_vertex_groups = False
me_cube_017.update()
me_cube_018 = bpy.data.meshes.new('Cube.018')
me_cube_018.from_pydata([(0.0, 0.0, 0.0), (1.0, -1.414, 1.0), (-0.4142, -1.414, 2.414), (-1.414, 3.372e-07, 1.414), (1.0, 1.414, 1.0), (2.0, -3.576e-07, 2.0), (0.5858, 2.384e-07, 3.414), (-0.4142, 1.414, 2.414)], [], [(0, 1, 2, 3), (4, 7, 6, 5), (0, 4, 5, 1), (1, 5, 6, 2), (2, 6, 7, 3), (4, 0, 3, 7)])
me_cube_018.materials.append(mat_material_025)
me_cube_018.use_remesh_preserve_volume = False
me_cube_018.use_remesh_preserve_attributes = False
me_cube_018.use_mirror_vertex_groups = False
me_cube_018.update()
me_cube_019 = bpy.data.meshes.new('Cube.019')
me_cube_019.from_pydata([(0.0, 0.0, 0.0), (1.0, -1.414, 1.0), (-0.4142, -1.414, 2.414), (-1.414, 3.372e-07, 1.414), (1.0, 1.414, 1.0), (2.0, -3.576e-07, 2.0), (0.5858, 2.384e-07, 3.414), (-0.4142, 1.414, 2.414)], [], [(0, 1, 2, 3), (4, 7, 6, 5), (0, 4, 5, 1), (1, 5, 6, 2), (2, 6, 7, 3), (4, 0, 3, 7)])
me_cube_019.materials.append(mat_material_026)
me_cube_019.use_remesh_preserve_volume = False
me_cube_019.use_remesh_preserve_attributes = False
me_cube_019.use_mirror_vertex_groups = False
me_cube_019.update()
me_cube_020 = bpy.data.meshes.new('Cube.020')
me_cube_020.from_pydata([(0.0, 0.0, 0.0), (1.0, -1.414, 1.0), (-0.4142, -1.414, 2.414), (-1.414, 3.372e-07, 1.414), (1.0, 1.414, 1.0), (2.0, -3.576e-07, 2.0), (0.5858, 2.384e-07, 3.414), (-0.4142, 1.414, 2.414)], [], [(0, 1, 2, 3), (4, 7, 6, 5), (0, 4, 5, 1), (1, 5, 6, 2), (2, 6, 7, 3), (4, 0, 3, 7)])
me_cube_020.materials.append(mat_material_027)
me_cube_020.use_remesh_preserve_volume = False
me_cube_020.use_remesh_preserve_attributes = False
me_cube_020.use_mirror_vertex_groups = False
me_cube_020.update()
me_cube_021 = bpy.data.meshes.new('Cube.021')
me_cube_021.from_pydata([(0.0, 0.0, 0.0), (1.0, -1.414, 1.0), (-0.4142, -1.414, 2.414), (-1.414, 3.372e-07, 1.414), (1.0, 1.414, 1.0), (2.0, -3.576e-07, 2.0), (0.5858, 2.384e-07, 3.414), (-0.4142, 1.414, 2.414)], [], [(0, 1, 2, 3), (4, 7, 6, 5), (0, 4, 5, 1), (1, 5, 6, 2), (2, 6, 7, 3), (4, 0, 3, 7)])
me_cube_021.materials.append(mat_material_028)
me_cube_021.use_remesh_preserve_volume = False
me_cube_021.use_remesh_preserve_attributes = False
me_cube_021.use_mirror_vertex_groups = False
me_cube_021.update()
me_cube_022 = bpy.data.meshes.new('Cube.022')
me_cube_022.from_pydata([(0.0, 0.0, 0.0), (1.0, -1.414, 1.0), (-0.4142, -1.414, 2.414), (-1.414, 3.372e-07, 1.414), (1.0, 1.414, 1.0), (2.0, -3.576e-07, 2.0), (0.5858, 2.384e-07, 3.414), (-0.4142, 1.414, 2.414)], [], [(0, 1, 2, 3), (4, 7, 6, 5), (0, 4, 5, 1), (1, 5, 6, 2), (2, 6, 7, 3), (4, 0, 3, 7)])
me_cube_022.materials.append(mat_material_029)
me_cube_022.use_remesh_preserve_volume = False
me_cube_022.use_remesh_preserve_attributes = False
me_cube_022.use_mirror_vertex_groups = False
me_cube_022.update()
me_cube_023 = bpy.data.meshes.new('Cube.023')
me_cube_023.from_pydata([(0.0, 0.0, 0.0), (1.0, -1.414, 1.0), (-0.4142, -1.414, 2.414), (-1.414, 3.372e-07, 1.414), (1.0, 1.414, 1.0), (2.0, -3.576e-07, 2.0), (0.5858, 2.384e-07, 3.414), (-0.4142, 1.414, 2.414)], [], [(0, 1, 2, 3), (4, 7, 6, 5), (0, 4, 5, 1), (1, 5, 6, 2), (2, 6, 7, 3), (4, 0, 3, 7)])
me_cube_023.materials.append(mat_material_030)
me_cube_023.use_remesh_preserve_volume = False
me_cube_023.use_remesh_preserve_attributes = False
me_cube_023.use_mirror_vertex_groups = False
me_cube_023.update()
me_cube_024 = bpy.data.meshes.new('Cube.024')
me_cube_024.from_pydata([(0.0, 0.0, 0.0), (1.0, -1.414, 1.0), (-0.4142, -1.414, 2.414), (-1.414, 3.372e-07, 1.414), (1.0, 1.414, 1.0), (2.0, -3.576e-07, 2.0), (0.5858, 2.384e-07, 3.414), (-0.4142, 1.414, 2.414)], [], [(0, 1, 2, 3), (4, 7, 6, 5), (0, 4, 5, 1), (1, 5, 6, 2), (2, 6, 7, 3), (4, 0, 3, 7)])
me_cube_024.materials.append(mat_material_031)
me_cube_024.use_remesh_preserve_volume = False
me_cube_024.use_remesh_preserve_attributes = False
me_cube_024.use_mirror_vertex_groups = False
me_cube_024.update()
me_cube_025 = bpy.data.meshes.new('Cube.025')
me_cube_025.from_pydata([(0.0, 0.0, 0.0), (1.0, -1.414, 1.0), (-0.4142, -1.414, 2.414), (-1.414, 3.372e-07, 1.414), (1.0, 1.414, 1.0), (2.0, -3.576e-07, 2.0), (0.5858, 2.384e-07, 3.414), (-0.4142, 1.414, 2.414)], [], [(0, 1, 2, 3), (4, 7, 6, 5), (0, 4, 5, 1), (1, 5, 6, 2), (2, 6, 7, 3), (4, 0, 3, 7)])
me_cube_025.materials.append(mat_material_032)
me_cube_025.use_remesh_preserve_volume = False
me_cube_025.use_remesh_preserve_attributes = False
me_cube_025.use_mirror_vertex_groups = False
me_cube_025.update()
me_cube_026 = bpy.data.meshes.new('Cube.026')
me_cube_026.from_pydata([(0.0, 0.0, 0.0), (1.0, -1.414, 1.0), (-0.4142, -1.414, 2.414), (-1.414, 3.372e-07, 1.414), (1.0, 1.414, 1.0), (2.0, -3.576e-07, 2.0), (0.5858, 2.384e-07, 3.414), (-0.4142, 1.414, 2.414)], [], [(0, 1, 2, 3), (4, 7, 6, 5), (0, 4, 5, 1), (1, 5, 6, 2), (2, 6, 7, 3), (4, 0, 3, 7)])
me_cube_026.materials.append(mat_material_033)
me_cube_026.use_remesh_preserve_volume = False
me_cube_026.use_remesh_preserve_attributes = False
me_cube_026.use_mirror_vertex_groups = False
me_cube_026.update()
me_cube_027 = bpy.data.meshes.new('Cube.027')
me_cube_027.from_pydata([(0.0, 0.0, 0.0), (1.0, -1.414, 1.0), (-0.4142, -1.414, 2.414), (-1.414, 3.372e-07, 1.414), (1.0, 1.414, 1.0), (2.0, -3.576e-07, 2.0), (0.5858, 2.384e-07, 3.414), (-0.4142, 1.414, 2.414)], [], [(0, 1, 2, 3), (4, 7, 6, 5), (0, 4, 5, 1), (1, 5, 6, 2), (2, 6, 7, 3), (4, 0, 3, 7)])
me_cube_027.materials.append(mat_material_034)
me_cube_027.use_remesh_preserve_volume = False
me_cube_027.use_remesh_preserve_attributes = False
me_cube_027.use_mirror_vertex_groups = False
me_cube_027.update()
me_cube_028 = bpy.data.meshes.new('Cube.028')
me_cube_028.from_pydata([(0.0, 0.0, 0.0), (1.0, -1.414, 1.0), (-0.4142, -1.414, 2.414), (-1.414, 3.372e-07, 1.414), (1.0, 1.414, 1.0), (2.0, -3.576e-07, 2.0), (0.5858, 2.384e-07, 3.414), (-0.4142, 1.414, 2.414)], [], [(0, 1, 2, 3), (4, 7, 6, 5), (0, 4, 5, 1), (1, 5, 6, 2), (2, 6, 7, 3), (4, 0, 3, 7)])
me_cube_028.materials.append(mat_material_035)
me_cube_028.use_remesh_preserve_volume = False
me_cube_028.use_remesh_preserve_attributes = False
me_cube_028.use_mirror_vertex_groups = False
me_cube_028.update()
me_cube_029 = bpy.data.meshes.new('Cube.029')
me_cube_029.from_pydata([(0.0, 0.0, 0.0), (1.0, -1.414, 1.0), (-0.4142, -1.414, 2.414), (-1.414, 3.372e-07, 1.414), (1.0, 1.414, 1.0), (2.0, -3.576e-07, 2.0), (0.5858, 2.384e-07, 3.414), (-0.4142, 1.414, 2.414)], [], [(0, 1, 2, 3), (4, 7, 6, 5), (0, 4, 5, 1), (1, 5, 6, 2), (2, 6, 7, 3), (4, 0, 3, 7)])
me_cube_029.materials.append(mat_material_036)
me_cube_029.use_remesh_preserve_volume = False
me_cube_029.use_remesh_preserve_attributes = False
me_cube_029.use_mirror_vertex_groups = False
me_cube_029.update()
me_cube_030 = bpy.data.meshes.new('Cube.030')
me_cube_030.from_pydata([(0.0, 0.0, 0.0), (1.0, -1.414, 1.0), (-0.4142, -1.414, 2.414), (-1.414, 3.372e-07, 1.414), (1.0, 1.414, 1.0), (2.0, -3.576e-07, 2.0), (0.5858, 2.384e-07, 3.414), (-0.4142, 1.414, 2.414)], [], [(0, 1, 2, 3), (4, 7, 6, 5), (0, 4, 5, 1), (1, 5, 6, 2), (2, 6, 7, 3), (4, 0, 3, 7)])
me_cube_030.materials.append(mat_material_037)
me_cube_030.use_remesh_preserve_volume = False
me_cube_030.use_remesh_preserve_attributes = False
me_cube_030.use_mirror_vertex_groups = False
me_cube_030.update()
me_cube_031 = bpy.data.meshes.new('Cube.031')
me_cube_031.from_pydata([(0.0, 0.0, 0.0), (1.0, -1.414, 1.0), (-0.4142, -1.414, 2.414), (-1.414, 3.372e-07, 1.414), (1.0, 1.414, 1.0), (2.0, -3.576e-07, 2.0), (0.5858, 2.384e-07, 3.414), (-0.4142, 1.414, 2.414)], [], [(0, 1, 2, 3), (4, 7, 6, 5), (0, 4, 5, 1), (1, 5, 6, 2), (2, 6, 7, 3), (4, 0, 3, 7)])
me_cube_031.materials.append(mat_material_038)
me_cube_031.use_remesh_preserve_volume = False
me_cube_031.use_remesh_preserve_attributes = False
me_cube_031.use_mirror_vertex_groups = False
me_cube_031.update()
me_cube_032 = bpy.data.meshes.new('Cube.032')
me_cube_032.from_pydata([(0.0, 0.0, 0.0), (1.0, -1.414, 1.0), (-0.4142, -1.414, 2.414), (-1.414, 3.372e-07, 1.414), (1.0, 1.414, 1.0), (2.0, -3.576e-07, 2.0), (0.5858, 2.384e-07, 3.414), (-0.4142, 1.414, 2.414)], [], [(0, 1, 2, 3), (4, 7, 6, 5), (0, 4, 5, 1), (1, 5, 6, 2), (2, 6, 7, 3), (4, 0, 3, 7)])
me_cube_032.materials.append(mat_material_039)
me_cube_032.use_remesh_preserve_volume = False
me_cube_032.use_remesh_preserve_attributes = False
me_cube_032.use_mirror_vertex_groups = False
me_cube_032.update()
me_cube_033 = bpy.data.meshes.new('Cube.033')
me_cube_033.from_pydata([(0.0, 0.0, 0.0), (1.0, -1.414, 1.0), (-0.4142, -1.414, 2.414), (-1.414, 3.372e-07, 1.414), (1.0, 1.414, 1.0), (2.0, -3.576e-07, 2.0), (0.5858, 2.384e-07, 3.414), (-0.4142, 1.414, 2.414)], [], [(0, 1, 2, 3), (4, 7, 6, 5), (0, 4, 5, 1), (1, 5, 6, 2), (2, 6, 7, 3), (4, 0, 3, 7)])
me_cube_033.materials.append(mat_material_040)
me_cube_033.use_remesh_preserve_volume = False
me_cube_033.use_remesh_preserve_attributes = False
me_cube_033.use_mirror_vertex_groups = False
me_cube_033.update()
me_cube_034 = bpy.data.meshes.new('Cube.034')
me_cube_034.from_pydata([(0.0, 0.0, 0.0), (1.0, -1.414, 1.0), (-0.4142, -1.414, 2.414), (-1.414, 3.372e-07, 1.414), (1.0, 1.414, 1.0), (2.0, -3.576e-07, 2.0), (0.5858, 2.384e-07, 3.414), (-0.4142, 1.414, 2.414)], [], [(0, 1, 2, 3), (4, 7, 6, 5), (0, 4, 5, 1), (1, 5, 6, 2), (2, 6, 7, 3), (4, 0, 3, 7)])
me_cube_034.materials.append(mat_material_041)
me_cube_034.use_remesh_preserve_volume = False
me_cube_034.use_remesh_preserve_attributes = False
me_cube_034.use_mirror_vertex_groups = False
me_cube_034.update()
me_cube_035 = bpy.data.meshes.new('Cube.035')
me_cube_035.from_pydata([(0.0, 0.0, 0.0), (1.0, -1.414, 1.0), (-0.4142, -1.414, 2.414), (-1.414, 3.372e-07, 1.414), (1.0, 1.414, 1.0), (2.0, -3.576e-07, 2.0), (0.5858, 2.384e-07, 3.414), (-0.4142, 1.414, 2.414)], [], [(0, 1, 2, 3), (4, 7, 6, 5), (0, 4, 5, 1), (1, 5, 6, 2), (2, 6, 7, 3), (4, 0, 3, 7)])
me_cube_035.materials.append(mat_material_042)
me_cube_035.use_remesh_preserve_volume = False
me_cube_035.use_remesh_preserve_attributes = False
me_cube_035.use_mirror_vertex_groups = False
me_cube_035.update()
me_cube_036 = bpy.data.meshes.new('Cube.036')
me_cube_036.from_pydata([(0.0, 0.0, 0.0), (1.0, -1.414, 1.0), (-0.4142, -1.414, 2.414), (-1.414, 3.372e-07, 1.414), (1.0, 1.414, 1.0), (2.0, -3.576e-07, 2.0), (0.5858, 2.384e-07, 3.414), (-0.4142, 1.414, 2.414)], [], [(0, 1, 2, 3), (4, 7, 6, 5), (0, 4, 5, 1), (1, 5, 6, 2), (2, 6, 7, 3), (4, 0, 3, 7)])
me_cube_036.materials.append(mat_material_043)
me_cube_036.use_remesh_preserve_volume = False
me_cube_036.use_remesh_preserve_attributes = False
me_cube_036.use_mirror_vertex_groups = False
me_cube_036.update()
me_cube_037 = bpy.data.meshes.new('Cube.037')
me_cube_037.from_pydata([(0.0, 0.0, 0.0), (1.0, -1.414, 1.0), (-0.4142, -1.414, 2.414), (-1.414, 3.372e-07, 1.414), (1.0, 1.414, 1.0), (2.0, -3.576e-07, 2.0), (0.5858, 2.384e-07, 3.414), (-0.4142, 1.414, 2.414)], [], [(0, 1, 2, 3), (4, 7, 6, 5), (0, 4, 5, 1), (1, 5, 6, 2), (2, 6, 7, 3), (4, 0, 3, 7)])
me_cube_037.materials.append(mat_material_044)
me_cube_037.use_remesh_preserve_volume = False
me_cube_037.use_remesh_preserve_attributes = False
me_cube_037.use_mirror_vertex_groups = False
me_cube_037.update()
me_cube_038 = bpy.data.meshes.new('Cube.038')
me_cube_038.from_pydata([(0.0, 0.0, 0.0), (1.0, -1.414, 1.0), (-0.4142, -1.414, 2.414), (-1.414, 3.372e-07, 1.414), (1.0, 1.414, 1.0), (2.0, -3.576e-07, 2.0), (0.5858, 2.384e-07, 3.414), (-0.4142, 1.414, 2.414)], [], [(0, 1, 2, 3), (4, 7, 6, 5), (0, 4, 5, 1), (1, 5, 6, 2), (2, 6, 7, 3), (4, 0, 3, 7)])
me_cube_038.materials.append(mat_material_045)
me_cube_038.use_remesh_preserve_volume = False
me_cube_038.use_remesh_preserve_attributes = False
me_cube_038.use_mirror_vertex_groups = False
me_cube_038.update()
me_cube_039 = bpy.data.meshes.new('Cube.039')
me_cube_039.from_pydata([(0.0, 0.0, 0.0), (1.0, -1.414, 1.0), (-0.4142, -1.414, 2.414), (-1.414, 3.372e-07, 1.414), (1.0, 1.414, 1.0), (2.0, -3.576e-07, 2.0), (0.5858, 2.384e-07, 3.414), (-0.4142, 1.414, 2.414)], [], [(0, 1, 2, 3), (4, 7, 6, 5), (0, 4, 5, 1), (1, 5, 6, 2), (2, 6, 7, 3), (4, 0, 3, 7)])
me_cube_039.materials.append(mat_material_046)
me_cube_039.use_remesh_preserve_volume = False
me_cube_039.use_remesh_preserve_attributes = False
me_cube_039.use_mirror_vertex_groups = False
me_cube_039.update()
me_plane_000 = bpy.data.meshes.new('Plane.000')
me_plane_000.from_pydata([(-1.0, -1.0, 0.0), (1.0, -1.0, 0.0), (-1.0, 1.0, 0.0), (1.0, 1.0, 0.0)], [], [(0, 1, 3, 2)])
me_plane_000.materials.append(mat_material_000)
me_plane_000.use_remesh_preserve_volume = False
me_plane_000.use_remesh_preserve_attributes = False
me_plane_000.use_mirror_vertex_groups = False
me_plane_000.update()

# ---- objects
ob_beziercurve_000 = bpy.data.objects.new('BezierCurve.000', me_cubeziercurve_000)
ob_l_3_p_100 = bpy.data.objects.new('L_3_P_100', me_cube_001)
ob_w_0_100 = bpy.data.objects.new('W_0_100', me_cube_002)
ob_o_0_circuit_obj_0_0 = bpy.data.objects.new('O_0_circuit.obj_0_0', me_cube_006)
ob_i_1_0_0_0_0_5_0_5_0_5 = bpy.data.objects.new('I_1_0:0:0_0.5:0.5:0.5', me_cube_008)
ob_i_2 = bpy.data.objects.new('I_2', me_cube_009)
ob_i_3_45_45_45_0_5_0_5_0_5 = bpy.data.objects.new('I_3_45:45:45_0.5:0.5:0.5', me_cube_010)
ob_s_0_0__18_0_30_1_90 = bpy.data.objects.new('S_0_0:-18:0_30:1:90', me_plane_003)
ob_r_0_300_1_1_0_0_0_10_1_26 = bpy.data.objects.new('R_0_300_1_1_0:0:0_10:1:26', me_plane_004)
ob_t = bpy.data.objects.new('T_', me_cubeziercurve_002)
ob_l_2_p_100 = bpy.data.objects.new('L_2_P_100', me_cube_000)
ob_l_1_p_100 = bpy.data.objects.new('L_1_P_100', me_cube_004)
ob_l_0_p_100 = bpy.data.objects.new('L_0_P_100', me_cube_005)
ob_l_4_p_100 = bpy.data.objects.new('L_4_P_100', me_cube_011)
ob_l_5_p_100 = bpy.data.objects.new('L_5_P_100', me_cube_012)
ob_l_6_p_100 = bpy.data.objects.new('L_6_P_100', me_cube_013)
ob_l_7_p_100 = bpy.data.objects.new('L_7_P_100', me_cube_014)
ob_l_8_p_100 = bpy.data.objects.new('L_8_P_100', me_cube_015)
ob_l_9_p_100 = bpy.data.objects.new('L_9_P_100', me_cube_016)
ob_l_10_p_100 = bpy.data.objects.new('L_10_P_100', me_cube_017)
ob_l_11_p_100 = bpy.data.objects.new('L_11_P_100', me_cube_018)
ob_w_1_100 = bpy.data.objects.new('W_1_100', me_cube_019)
ob_w_2_100 = bpy.data.objects.new('W_2_100', me_cube_020)
ob_w_3_100 = bpy.data.objects.new('W_3_100', me_cube_021)
ob_w_4_100 = bpy.data.objects.new('W_4_100', me_cube_022)
ob_w_5_100 = bpy.data.objects.new('W_5_100', me_cube_023)
ob_w_6_150 = bpy.data.objects.new('W_6_150', me_cube_024)
ob_w_7_100 = bpy.data.objects.new('W_7_100', me_cube_025)
ob_w_8_100 = bpy.data.objects.new('W_8_100', me_cube_026)
ob_w_9_100 = bpy.data.objects.new('W_9_100', me_cube_027)
ob_w_10_100 = bpy.data.objects.new('W_10_100', me_cube_028)
ob_w_11_100 = bpy.data.objects.new('W_11_100', me_cube_029)
ob_w_12_100 = bpy.data.objects.new('W_12_100', me_cube_030)
ob_w_13_100 = bpy.data.objects.new('W_13_100', me_cube_031)
ob_w_14_100 = bpy.data.objects.new('W_14_100', me_cube_032)
ob_w_15_100 = bpy.data.objects.new('W_15_100', me_cube_033)
ob_w_16_100 = bpy.data.objects.new('W_16_100', me_cube_034)
ob_w_17_100 = bpy.data.objects.new('W_17_100', me_cube_035)
ob_w_18_100 = bpy.data.objects.new('W_18_100', me_cube_036)
ob_w_19_100 = bpy.data.objects.new('W_19_100', me_cube_037)
ob_w_20_100 = bpy.data.objects.new('W_20_100', me_cube_038)
ob_w_21_100 = bpy.data.objects.new('W_21_100', me_cube_039)
ob_r_1_300_1_1_0_0_0_10_1_50 = bpy.data.objects.new('R_1_300_1_1_0:0:0_10:1:50', me_plane_000)

# ---- transforms, parenting, visibility, modifiers, constraints
ob_beziercurve_000.location = (0.0, 0.0, 0.0)
ob_beziercurve_000.scale = (-1.0, 1.0, 1.0)
ob_beziercurve_000.lineart.crease_threshold = 0.0
ob_l_3_p_100.location = (158.7, -26.32, 50.0)
ob_l_3_p_100.scale = (3.563, 3.563, 3.563)
ob_l_3_p_100.lock_rotations_4d = False
ob_l_3_p_100.empty_display_type = 'ARROWS'
ob_l_3_p_100.lineart.crease_threshold = 0.0
ob_w_0_100.location = (159.4, -21.63, -8.805)
ob_w_0_100.scale = (3.563, 3.563, 3.563)
ob_w_0_100.lock_rotations_4d = False
ob_w_0_100.empty_display_type = 'ARROWS'
ob_w_0_100.lineart.crease_threshold = 0.0
ob_o_0_circuit_obj_0_0.location = (0.0, 0.0, -2.0)
ob_o_0_circuit_obj_0_0.scale = (8.256, 8.256, 8.256)
ob_o_0_circuit_obj_0_0.lock_rotations_4d = False
ob_o_0_circuit_obj_0_0.empty_display_type = 'ARROWS'
ob_o_0_circuit_obj_0_0.lineart.crease_threshold = 0.0
ob_i_1_0_0_0_0_5_0_5_0_5.location = (78.52, 24.46, 0.0)
ob_i_1_0_0_0_0_5_0_5_0_5.scale = (3.563, 3.563, 3.563)
ob_i_1_0_0_0_0_5_0_5_0_5.lock_rotations_4d = False
ob_i_1_0_0_0_0_5_0_5_0_5.empty_display_type = 'ARROWS'
ob_i_1_0_0_0_0_5_0_5_0_5.lineart.crease_threshold = 0.0
ob_i_2.location = (78.52, 4.931, 0.0)
ob_i_2.scale = (3.563, 3.563, 3.563)
ob_i_2.lock_rotations_4d = False
ob_i_2.empty_display_type = 'ARROWS'
ob_i_2.lineart.crease_threshold = 0.0
ob_i_3_45_45_45_0_5_0_5_0_5.location = (78.52, -15.19, 0.0)
ob_i_3_45_45_45_0_5_0_5_0_5.scale = (3.563, 3.563, 3.563)
ob_i_3_45_45_45_0_5_0_5_0_5.lock_rotations_4d = False
ob_i_3_45_45_45_0_5_0_5_0_5.empty_display_type = 'ARROWS'
ob_i_3_45_45_45_0_5_0_5_0_5.lineart.crease_threshold = 0.0
ob_s_0_0__18_0_30_1_90.location = (87.16, 6.941, -9.22)
ob_s_0_0__18_0_30_1_90.rotation_euler = (0.0, 0.0, -0.3142)
ob_s_0_0__18_0_30_1_90.scale = (5.0, 25.0, 0.0)
ob_s_0_0__18_0_30_1_90.lineart.crease_threshold = 0.0
ob_r_0_300_1_1_0_0_0_10_1_26.location = (154.2, -28.94, -9.988)
ob_r_0_300_1_1_0_0_0_10_1_26.scale = (5.0, 13.0, 0.0)
ob_r_0_300_1_1_0_0_0_10_1_26.lineart.crease_threshold = 0.0
ob_t.location = (0.0, 0.0, 0.0)
ob_t.lineart.crease_threshold = 0.0
ob_l_2_p_100.location = (-209.5, 8.254, 77.22)
ob_l_2_p_100.scale = (3.563, 3.563, 3.563)
ob_l_2_p_100.lock_rotations_4d = False
ob_l_2_p_100.empty_display_type = 'ARROWS'
ob_l_2_p_100.lineart.crease_threshold = 0.0
ob_l_1_p_100.location = (-454.9, 123.7, 131.7)
ob_l_1_p_100.scale = (3.563, 3.563, 3.563)
ob_l_1_p_100.lock_rotations_4d = False
ob_l_1_p_100.empty_display_type = 'ARROWS'
ob_l_1_p_100.lineart.crease_threshold = 0.0
ob_l_0_p_100.location = (-342.5, 331.7, 126.3)
ob_l_0_p_100.scale = (3.563, 3.563, 3.563)
ob_l_0_p_100.lock_rotations_4d = False
ob_l_0_p_100.empty_display_type = 'ARROWS'
ob_l_0_p_100.lineart.crease_threshold = 0.0
ob_l_4_p_100.location = (-84.11, 569.4, 126.3)
ob_l_4_p_100.scale = (3.563, 3.563, 3.563)
ob_l_4_p_100.lock_rotations_4d = False
ob_l_4_p_100.empty_display_type = 'ARROWS'
ob_l_4_p_100.lineart.crease_threshold = 0.0
ob_l_5_p_100.location = (127.7, 1082.0, 207.3)
ob_l_5_p_100.scale = (3.563, 3.563, 3.563)
ob_l_5_p_100.lock_rotations_4d = False
ob_l_5_p_100.empty_display_type = 'ARROWS'
ob_l_5_p_100.lineart.crease_threshold = 0.0
ob_l_6_p_100.location = (473.5, 612.8, 133.0)
ob_l_6_p_100.scale = (3.563, 3.563, 3.563)
ob_l_6_p_100.lock_rotations_4d = False
ob_l_6_p_100.empty_display_type = 'ARROWS'
ob_l_6_p_100.lineart.crease_threshold = 0.0
ob_l_7_p_100.location = (930.2, 849.1, 210.0)
ob_l_7_p_100.scale = (3.563, 3.563, 3.563)
ob_l_7_p_100.lock_rotations_4d = False
ob_l_7_p_100.empty_display_type = 'ARROWS'
ob_l_7_p_100.lineart.crease_threshold = 0.0
ob_l_8_p_100.location = (1137.0, 193.8, 253.8)
ob_l_8_p_100.scale = (3.563, 3.563, 3.563)
ob_l_8_p_100.lock_rotations_4d = False
ob_l_8_p_100.empty_display_type = 'ARROWS'
ob_l_8_p_100.lineart.crease_threshold = 0.0
ob_l_9_p_100.location = (855.9, -186.1, 184.8)
ob_l_9_p_100.scale = (3.563, 3.563, 3.563)
ob_l_9_p_100.lock_rotations_4d = False
ob_l_9_p_100.empty_display_type = 'ARROWS'
ob_l_9_p_100.lineart.crease_threshold = 0.0
ob_l_10_p_100.location = (591.6, -97.98, 134.3)
ob_l_10_p_100.scale = (3.563, 3.563, 3.563)
ob_l_10_p_100.lock_rotations_4d = False
ob_l_10_p_100.empty_display_type = 'ARROWS'
ob_l_10_p_100.lineart.crease_threshold = 0.0
ob_l_11_p_100.location = (478.7, 389.3, 134.3)
ob_l_11_p_100.scale = (3.563, 3.563, 3.563)
ob_l_11_p_100.lock_rotations_4d = False
ob_l_11_p_100.empty_display_type = 'ARROWS'
ob_l_11_p_100.lineart.crease_threshold = 0.0
ob_w_1_100.location = (208.9, 12.37, -4.518)
ob_w_1_100.scale = (3.563, 3.563, 3.563)
ob_w_1_100.lock_rotations_4d = False
ob_w_1_100.empty_display_type = 'ARROWS'
ob_w_1_100.lineart.crease_threshold = 0.0
ob_w_2_100.location = (362.1, 266.1, 28.75)
ob_w_2_100.scale = (3.563, 3.563, 3.563)
ob_w_2_100.lock_rotations_4d = False
ob_w_2_100.empty_display_type = 'ARROWS'
ob_w_2_100.lineart.crease_threshold = 0.0
ob_w_3_100.location = (476.8, 395.1, 43.57)
ob_w_3_100.scale = (3.563, 3.563, 3.563)
ob_w_3_100.lock_rotations_4d = False
ob_w_3_100.empty_display_type = 'ARROWS'
ob_w_3_100.lineart.crease_threshold = 0.0
ob_w_4_100.location = (554.4, 289.5, 43.57)
ob_w_4_100.scale = (3.563, 3.563, 3.563)
ob_w_4_100.lock_rotations_4d = False
ob_w_4_100.empty_display_type = 'ARROWS'
ob_w_4_100.lineart.crease_threshold = 0.0
ob_w_5_100.location = (646.9, -311.1, 46.87)
ob_w_5_100.scale = (3.563, 3.563, 3.563)
ob_w_5_100.lock_rotations_4d = False
ob_w_5_100.empty_display_type = 'ARROWS'
ob_w_5_100.lineart.crease_threshold = 0.0
ob_w_6_150.location = (748.3, -296.9, 52.97)
ob_w_6_150.scale = (3.563, 3.563, 3.563)
ob_w_6_150.lock_rotations_4d = False
ob_w_6_150.empty_display_type = 'ARROWS'
ob_w_6_150.lineart.crease_threshold = 0.0
ob_w_7_100.location = (1099.0, 99.71, 165.2)
ob_w_7_100.scale = (3.563, 3.563, 3.563)
ob_w_7_100.lock_rotations_4d = False
ob_w_7_100.empty_display_type = 'ARROWS'
ob_w_7_100.lineart.crease_threshold = 0.0
ob_w_8_100.location = (1132.0, 185.1, 158.8)
ob_w_8_100.scale = (3.563, 3.563, 3.563)
ob_w_8_100.lock_rotations_4d = False
ob_w_8_100.empty_display_type = 'ARROWS'
ob_w_8_100.lineart.crease_threshold = 0.0
ob_w_9_100.location = (1099.0, 534.7, 98.27)
ob_w_9_100.scale = (3.563, 3.563, 3.563)
ob_w_9_100.lock_rotations_4d = False
ob_w_9_100.empty_display_type = 'ARROWS'
ob_w_9_100.lineart.crease_threshold = 0.0
ob_w_10_100.location = (978.1, 807.3, 54.43)
ob_w_10_100.scale = (3.563, 3.563, 3.563)
ob_w_10_100.lock_rotations_4d = False
ob_w_10_100.empty_display_type = 'ARROWS'
ob_w_10_100.lineart.crease_threshold = 0.0
ob_w_11_100.location = (898.3, 837.5, 45.98)
ob_w_11_100.scale = (3.563, 3.563, 3.563)
ob_w_11_100.lock_rotations_4d = False
ob_w_11_100.empty_display_type = 'ARROWS'
ob_w_11_100.lineart.crease_threshold = 0.0
ob_w_12_100.location = (553.3, 625.1, 44.81)
ob_w_12_100.scale = (3.563, 3.563, 3.563)
ob_w_12_100.lock_rotations_4d = False
ob_w_12_100.empty_display_type = 'ARROWS'
ob_w_12_100.lineart.crease_threshold = 0.0
ob_w_13_100.location = (440.4, 580.8, 44.81)
ob_w_13_100.scale = (3.563, 3.563, 3.563)
ob_w_13_100.lock_rotations_4d = False
ob_w_13_100.empty_display_type = 'ARROWS'
ob_w_13_100.lineart.crease_threshold = 0.0
ob_w_14_100.location = (363.3, 663.7, 54.95)
ob_w_14_100.scale = (3.563, 3.563, 3.563)
ob_w_14_100.lock_rotations_4d = False
ob_w_14_100.empty_display_type = 'ARROWS'
ob_w_14_100.lineart.crease_threshold = 0.0
ob_w_15_100.location = (170.6, 1080.0, 124.8)
ob_w_15_100.scale = (3.563, 3.563, 3.563)
ob_w_15_100.lock_rotations_4d = False
ob_w_15_100.empty_display_type = 'ARROWS'
ob_w_15_100.lineart.crease_threshold = 0.0
ob_w_16_100.location = (69.66, 1087.0, 126.5)
ob_w_16_100.scale = (3.563, 3.563, 3.563)
ob_w_16_100.lock_rotations_4d = False
ob_w_16_100.empty_display_type = 'ARROWS'
ob_w_16_100.lineart.crease_threshold = 0.0
ob_w_17_100.location = (-22.11, 828.9, 82.16)
ob_w_17_100.scale = (3.563, 3.563, 3.563)
ob_w_17_100.lock_rotations_4d = False
ob_w_17_100.empty_display_type = 'ARROWS'
ob_w_17_100.lineart.crease_threshold = 0.0
ob_w_18_100.location = (-88.64, 555.9, 43.75)
ob_w_18_100.scale = (3.563, 3.563, 3.563)
ob_w_18_100.lock_rotations_4d = False
ob_w_18_100.empty_display_type = 'ARROWS'
ob_w_18_100.lineart.crease_threshold = 0.0
ob_w_19_100.location = (-458.0, 186.5, 43.75)
ob_w_19_100.scale = (3.563, 3.563, 3.563)
ob_w_19_100.lock_rotations_4d = False
ob_w_19_100.empty_display_type = 'ARROWS'
ob_w_19_100.lineart.crease_threshold = 0.0
ob_w_20_100.location = (-318.1, 35.06, 29.87)
ob_w_20_100.scale = (3.563, 3.563, 3.563)
ob_w_20_100.lock_rotations_4d = False
ob_w_20_100.empty_display_type = 'ARROWS'
ob_w_20_100.lineart.crease_threshold = 0.0
ob_w_21_100.location = (-472.9, 78.95, 43.75)
ob_w_21_100.scale = (3.563, 3.563, 3.563)
ob_w_21_100.lock_rotations_4d = False
ob_w_21_100.empty_display_type = 'ARROWS'
ob_w_21_100.lineart.crease_threshold = 0.0
ob_r_1_300_1_1_0_0_0_10_1_50.location = (114.6, -28.94, -9.988)
ob_r_1_300_1_1_0_0_0_10_1_50.scale = (5.0, 25.0, 0.0)
ob_r_1_300_1_1_0_0_0_10_1_50.lineart.crease_threshold = 0.0

# ---- collection membership
col_collection_1.objects.link(ob_beziercurve_000)
col_collection_10.objects.link(ob_l_3_p_100)
col_collection_10.objects.link(ob_w_0_100)
col_collection_10.objects.link(ob_o_0_circuit_obj_0_0)
col_collection_10.objects.link(ob_i_1_0_0_0_0_5_0_5_0_5)
col_collection_10.objects.link(ob_i_2)
col_collection_10.objects.link(ob_i_3_45_45_45_0_5_0_5_0_5)
col_collection_10.objects.link(ob_s_0_0__18_0_30_1_90)
col_collection_10.objects.link(ob_r_0_300_1_1_0_0_0_10_1_26)
col_collection_10.objects.link(ob_t)
col_collection_10.objects.link(ob_l_2_p_100)
col_collection_10.objects.link(ob_l_1_p_100)
col_collection_10.objects.link(ob_l_0_p_100)
col_collection_10.objects.link(ob_l_4_p_100)
col_collection_10.objects.link(ob_l_5_p_100)
col_collection_10.objects.link(ob_l_6_p_100)
col_collection_10.objects.link(ob_l_7_p_100)
col_collection_10.objects.link(ob_l_8_p_100)
col_collection_10.objects.link(ob_l_9_p_100)
col_collection_10.objects.link(ob_l_10_p_100)
col_collection_10.objects.link(ob_l_11_p_100)
col_collection_10.objects.link(ob_w_1_100)
col_collection_10.objects.link(ob_w_2_100)
col_collection_10.objects.link(ob_w_3_100)
col_collection_10.objects.link(ob_w_4_100)
col_collection_10.objects.link(ob_w_5_100)
col_collection_10.objects.link(ob_w_6_150)
col_collection_10.objects.link(ob_w_7_100)
col_collection_10.objects.link(ob_w_8_100)
col_collection_10.objects.link(ob_w_9_100)
col_collection_10.objects.link(ob_w_10_100)
col_collection_10.objects.link(ob_w_11_100)
col_collection_10.objects.link(ob_w_12_100)
col_collection_10.objects.link(ob_w_13_100)
col_collection_10.objects.link(ob_w_14_100)
col_collection_10.objects.link(ob_w_15_100)
col_collection_10.objects.link(ob_w_16_100)
col_collection_10.objects.link(ob_w_17_100)
col_collection_10.objects.link(ob_w_18_100)
col_collection_10.objects.link(ob_w_19_100)
col_collection_10.objects.link(ob_w_20_100)
col_collection_10.objects.link(ob_w_21_100)
col_collection_10.objects.link(ob_r_1_300_1_1_0_0_0_10_1_50)

# ---- scene / render settings (as saved in the file)
scene.frame_start = 1; scene.frame_end = 250; scene.frame_set(1)
scene.render.engine = 'BLENDER_EEVEE_NEXT'
scene.render.resolution_percentage = 50
scene.render.dither_intensity = 0.0
scene.cycles.use_denoising = False
scene.cycles.samples = 128
scene.cycles.sampling_pattern = 'TABULATED_SOBOL'
scene.cycles.use_adaptive_sampling = False
scene.cycles.use_light_tree = False
scene.cycles.blur_glossy = 0.0
scene.cycles.sample_clamp_indirect = 0.0
scene.view_settings.view_transform = 'Standard'
bpy.context.view_layer.update()

# ---- added for rendering (the .blend has no active camera and no usable light): camera, sun
cam_auto = bpy.data.cameras.new('AutoCamera')
cam_auto.lens = 50.0
cam_auto.sensor_width = 36.0
cam_auto.clip_end = 37524.9
ob_auto_camera = bpy.data.objects.new('AutoCamera', cam_auto)
scene.collection.objects.link(ob_auto_camera)
ob_auto_camera.location = (2469.56, -2188.32, 1936.13)
ob_auto_camera.rotation_euler = (1.09748, -7.21219e-08, 0.694738)
scene.camera = ob_auto_camera
light_auto_sun = bpy.data.lights.new('AutoSun', 'SUN')
light_auto_sun.energy = 3.0
light_auto_sun.angle = 0.0523599
ob_auto_sun = bpy.data.objects.new('AutoSun', light_auto_sun)
scene.collection.objects.link(ob_auto_sun)
ob_auto_sun.rotation_euler = (0.872665, 0.174533, 0.523599)
bpy.context.view_layer.update()
